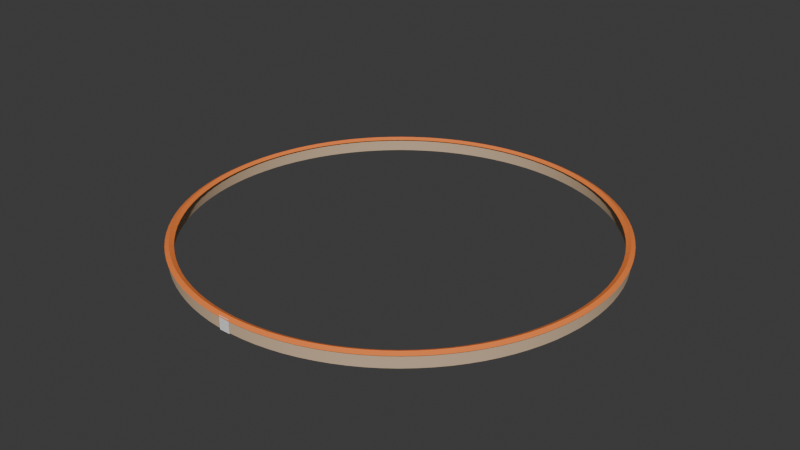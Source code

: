 # Source: gate.blend  (saved by Blender 4.1.24; exported with 4.5.12 LTS)
import bpy
from mathutils import Matrix  # noqa: F401  (used for matrix-valued properties, if any)

bpy.ops.wm.read_factory_settings(use_empty=True)
scene = bpy.context.scene
scene.name = 'Scene'

# ---- collections
col_x = bpy.data.collections.new('стена'); scene.collection.children.link(col_x)

# ---- materials (node trees are filled in below, after node groups)
mat_material_003 = bpy.data.materials.new('Material.003')
mat_material_003.use_transparent_shadow = False
mat_material_003.diffuse_color = (0.8006, 0.5721, 0.3897, 1.0)
mat_material_003.roughness = 0.5
mat_material_002 = bpy.data.materials.new('Material.002')
mat_material_002.use_transparent_shadow = False
mat_material_002.diffuse_color = (1.0, 0.3169, 0.1404, 1.0)
mat_material_002.roughness = 0.5

# ---- material node trees
mat_material_003.use_nodes = True; mat_material_003.node_tree.nodes.clear()
_N = mat_material_003.node_tree.nodes; _L = mat_material_003.node_tree.links
n0 = _N.new('ShaderNodeBsdfPrincipled'); n0.name = 'Principled BSDF'; n0.location = (10, 300)
n0.inputs[0].default_value = (0.6154, 0.4484, 0.2962, 1.0)
n0.inputs[2].default_value = 1.0
n1 = _N.new('ShaderNodeOutputMaterial'); n1.name = 'Material Output'; n1.location = (300, 300)
n2 = _N.new('ShaderNodeNormalMap'); n2.name = 'Normal Map'; n2.location = (-300, -300)
n2.label = 'Normal/Map'
n2.inputs[0].default_value = 0.0
_L.new(n0.outputs[0], n1.inputs[0])
_L.new(n2.outputs[0], n0.inputs[5])
n1.is_active_output = True
mat_material_002.use_nodes = True; mat_material_002.node_tree.nodes.clear()
_N = mat_material_002.node_tree.nodes; _L = mat_material_002.node_tree.links
n0 = _N.new('ShaderNodeBsdfPrincipled'); n0.name = 'Principled BSDF'; n0.location = (10, 300)
n0.inputs[0].default_value = (1.0, 0.245, 0.05, 1.0)
n1 = _N.new('ShaderNodeOutputMaterial'); n1.name = 'Material Output'; n1.location = (300, 300)
n2 = _N.new('ShaderNodeNormalMap'); n2.name = 'Normal Map'; n2.location = (-300, -300)
n2.label = 'Normal/Map'
n2.inputs[0].default_value = 0.0
_L.new(n0.outputs[0], n1.inputs[0])
_L.new(n2.outputs[0], n0.inputs[5])
n1.is_active_output = True

# ---- world
world_world = bpy.data.worlds.new('World'); scene.world = world_world
world_world.use_nodes = True; world_world.node_tree.nodes.clear()
_N = world_world.node_tree.nodes; _L = world_world.node_tree.links
n0 = _N.new('ShaderNodeOutputWorld'); n0.name = 'World Output'; n0.location = (300, 300)
n1 = _N.new('ShaderNodeBackground'); n1.name = 'Background'; n1.location = (10, 300)
n1.inputs[0].default_value = (0.05088, 0.05088, 0.05088, 1.0)
_L.new(n1.outputs[0], n0.inputs[0])
n0.is_active_output = True
world_world.color = (0.05088, 0.05088, 0.05088)
world_world.use_sun_shadow = False
world_world.sun_shadow_jitter_overblur = 0.0

# ---- meshes
me_x = bpy.data.meshes.new('Окружность')
me_x.from_pydata([(0.0, 15.74, 0.0), (-0.9883, 15.71, 0.0), (-1.973, 15.62, 0.0), (-2.949, 15.46, 0.0), (-3.914, 15.25, 0.0), (-4.864, 14.97, 0.0), (-5.794, 14.63, 0.0), (-6.702, 14.24, 0.0), (-7.583, 13.79, 0.0), (-8.434, 13.29, 0.0), (-9.252, 12.73, 0.0), (-10.03, 12.13, 0.0), (-10.77, 11.47, 0.0), (-11.47, 10.77, 0.0), (-12.13, 10.03, 0.0), (-12.73, 9.252, 0.0), (-13.29, 8.434, 0.0), (-13.79, 7.583, 0.0), (-14.24, 6.702, 0.0), (-14.63, 5.794, 0.0), (-14.97, 4.864, 0.0), (-15.25, 3.914, 0.0), (-15.46, 2.949, 0.0), (-15.62, 1.973, 0.0), (-15.71, 0.9883, 0.0), (-15.74, 0.0, 0.0), (-15.71, -0.9883, 0.0), (-15.62, -1.973, 0.0), (-15.46, -2.949, 0.0), (-15.25, -3.914, 0.0), (-14.97, -4.864, 0.0), (-14.63, -5.794, 0.0), (-14.24, -6.702, 0.0), (-13.79, -7.583, 0.0), (-13.29, -8.434, 0.0), (-12.73, -9.252, 0.0), (-12.13, -10.03, 0.0), (-11.47, -10.77, 0.0), (-10.77, -11.47, 0.0), (-10.03, -12.13, 0.0), (-9.252, -12.73, 0.0), (-8.434, -13.29, 0.0), (-7.583, -13.79, 0.0), (-6.702, -14.24, 0.0), (-5.794, -14.63, 0.0), (-4.864, -14.97, 0.0), (-3.914, -15.25, 0.0), (-2.949, -15.46, 0.0), (-1.973, -15.62, 0.0), (-0.9883, -15.71, 0.0), (0.0, -15.74, 0.0), (0.9883, -15.71, 0.0), (1.973, -15.62, 0.0), (2.949, -15.46, 0.0), (3.914, -15.25, 0.0), (4.864, -14.97, 0.0), (5.794, -14.63, 0.0), (6.702, -14.24, 0.0), (7.583, -13.79, 0.0), (8.434, -13.29, 0.0), (9.252, -12.73, 0.0), (10.03, -12.13, 0.0), (10.77, -11.47, 0.0), (11.47, -10.77, 0.0), (12.13, -10.03, 0.0), (12.73, -9.252, 0.0), (13.29, -8.434, 0.0), (13.79, -7.583, 0.0), (14.24, -6.702, 0.0), (14.63, -5.794, 0.0), (14.97, -4.864, 0.0), (15.25, -3.914, 0.0), (15.46, -2.949, 0.0), (15.62, -1.973, 0.0), (15.71, -0.9883, 0.0), (15.74, 0.0, 0.0), (15.71, 0.9883, 0.0), (15.62, 1.973, 0.0), (15.46, 2.949, 0.0), (15.25, 3.914, 0.0), (14.97, 4.864, 0.0), (14.63, 5.794, 0.0), (14.24, 6.702, 0.0), (13.79, 7.583, 0.0), (13.29, 8.434, 0.0), (12.73, 9.252, 0.0), (12.13, 10.03, 0.0), (11.47, 10.77, 0.0), (10.77, 11.47, 0.0), (10.03, 12.13, 0.0), (9.252, 12.73, 0.0), (8.434, 13.29, 0.0), (7.583, 13.79, 0.0), (6.702, 14.24, 0.0), (5.794, 14.63, 0.0), (4.864, 14.97, 0.0), (3.914, 15.25, 0.0), (2.949, 15.46, 0.0), (1.973, 15.62, 0.0), (0.9883, 15.71, 0.0), (-5.245e-10, 15.43, 0.0), (-0.9686, 15.39, 0.0), (-1.933, 15.3, 0.0), (-2.89, 15.15, 0.0), (-3.836, 14.94, 0.0), (-4.767, 14.67, 0.0), (-5.678, 14.34, 0.0), (-6.568, 13.96, 0.0), (-7.431, 13.52, 0.0), (-8.265, 13.02, 0.0), (-9.067, 12.48, 0.0), (-9.832, 11.89, 0.0), (-10.56, 11.24, 0.0), (-11.24, 10.56, 0.0), (-11.89, 9.832, 0.0), (-12.48, 9.067, 0.0), (-13.02, 8.265, 0.0), (-13.52, 7.431, 0.0), (-13.96, 6.568, 0.0), (-14.34, 5.678, 0.0), (-14.67, 4.767, 0.0), (-14.94, 3.836, 0.0), (-15.15, 2.89, 0.0), (-15.3, 1.933, 0.0), (-15.39, 0.9686, 0.0), (-15.43, 4.768e-09, 0.0), (-15.39, -0.9686, 0.0), (-15.3, -1.933, 0.0), (-15.15, -2.89, 0.0), (-14.94, -3.836, 0.0), (-14.67, -4.767, 0.0), (-14.34, -5.678, 0.0), (-13.96, -6.568, 0.0), (-13.52, -7.431, 0.0), (-13.02, -8.265, 0.0), (-12.48, -9.067, 0.0), (-11.89, -9.832, 0.0), (-11.24, -10.56, 0.0), (-10.56, -11.24, 0.0), (-9.832, -11.89, 0.0), (-9.067, -12.48, 0.0), (-8.265, -13.02, 0.0), (-7.431, -13.52, 0.0), (-6.568, -13.96, 0.0), (-5.678, -14.34, 0.0), (-4.767, -14.67, 0.0), (-3.836, -14.94, 0.0), (-2.89, -15.15, 0.0), (-1.933, -15.3, 0.0), (-0.9686, -15.39, 0.0), (-5.245e-10, -15.43, 0.0), (0.9686, -15.39, 0.0), (1.933, -15.3, 0.0), (2.89, -15.15, 0.0), (3.836, -14.94, 0.0), (4.767, -14.67, 0.0), (5.678, -14.34, 0.0), (6.568, -13.96, 0.0), (7.431, -13.52, 0.0), (8.265, -13.02, 0.0), (9.067, -12.48, 0.0), (9.832, -11.89, 0.0), (10.56, -11.24, 0.0), (11.24, -10.56, 0.0), (11.89, -9.832, 0.0), (12.48, -9.067, 0.0), (13.02, -8.265, 0.0), (13.52, -7.431, 0.0), (13.96, -6.568, 0.0), (14.34, -5.678, 0.0), (14.67, -4.767, 0.0), (14.94, -3.836, 0.0), (15.15, -2.89, 0.0), (15.3, -1.933, 0.0), (15.39, -0.9686, 0.0), (15.43, 4.768e-09, 0.0), (15.39, 0.9686, 0.0), (15.3, 1.933, 0.0), (15.15, 2.89, 0.0), (14.94, 3.836, 0.0), (14.67, 4.767, 0.0), (14.34, 5.678, 0.0), (13.96, 6.568, 0.0), (13.52, 7.431, 0.0), (13.02, 8.265, 0.0), (12.48, 9.067, 0.0), (11.89, 9.832, 0.0), (11.24, 10.56, 0.0), (10.56, 11.24, 0.0), (9.832, 11.89, 0.0), (9.067, 12.48, 0.0), (8.265, 13.02, 0.0), (7.431, 13.52, 0.0), (6.568, 13.96, 0.0), (5.678, 14.34, 0.0), (4.767, 14.67, 0.0), (3.836, 14.94, 0.0), (2.89, 15.15, 0.0), (1.933, 15.3, 0.0), (0.9686, 15.39, 0.0), (-0.9883, 15.71, 1.0), (0.0, 15.74, 1.0), (-1.973, 15.62, 1.0), (-2.949, 15.46, 1.0), (-3.914, 15.25, 1.0), (-4.864, 14.97, 1.0), (-5.794, 14.63, 1.0), (-6.702, 14.24, 1.0), (-7.583, 13.79, 1.0), (-8.434, 13.29, 1.0), (-9.252, 12.73, 1.0), (-10.03, 12.13, 1.0), (-10.77, 11.47, 1.0), (-11.47, 10.77, 1.0), (-12.13, 10.03, 1.0), (-12.73, 9.252, 1.0), (-13.29, 8.434, 1.0), (-13.79, 7.583, 1.0), (-14.24, 6.702, 1.0), (-14.63, 5.794, 1.0), (-14.97, 4.864, 1.0), (-15.25, 3.914, 1.0), (-15.46, 2.949, 1.0), (-15.62, 1.973, 1.0), (-15.71, 0.9883, 1.0), (-15.74, 0.0, 1.0), (-15.71, -0.9883, 1.0), (-15.62, -1.973, 1.0), (-15.46, -2.949, 1.0), (-15.25, -3.914, 1.0), (-14.97, -4.864, 1.0), (-14.63, -5.794, 1.0), (-14.24, -6.702, 1.0), (-13.79, -7.583, 1.0), (-13.29, -8.434, 1.0), (-12.73, -9.252, 1.0), (-12.13, -10.03, 1.0), (-11.47, -10.77, 1.0), (-10.77, -11.47, 1.0), (-10.03, -12.13, 1.0), (-9.252, -12.73, 1.0), (-8.434, -13.29, 1.0), (-7.583, -13.79, 1.0), (-6.702, -14.24, 1.0), (-5.794, -14.63, 1.0), (-4.864, -14.97, 1.0), (-3.914, -15.25, 1.0), (-2.949, -15.46, 1.0), (-1.973, -15.62, 1.0), (-0.9883, -15.71, 1.0), (0.0, -15.74, 1.0), (0.9883, -15.71, 1.0), (1.973, -15.62, 1.0), (2.949, -15.46, 1.0), (3.914, -15.25, 1.0), (4.864, -14.97, 1.0), (5.794, -14.63, 1.0), (6.702, -14.24, 1.0), (7.583, -13.79, 1.0), (8.434, -13.29, 1.0), (9.252, -12.73, 1.0), (10.03, -12.13, 1.0), (10.77, -11.47, 1.0), (11.47, -10.77, 1.0), (12.13, -10.03, 1.0), (12.73, -9.252, 1.0), (13.29, -8.434, 1.0), (13.79, -7.583, 1.0), (14.24, -6.702, 1.0), (14.63, -5.794, 1.0), (14.97, -4.864, 1.0), (15.25, -3.914, 1.0), (15.46, -2.949, 1.0), (15.62, -1.973, 1.0), (15.71, -0.9883, 1.0), (15.74, 0.0, 1.0), (15.71, 0.9883, 1.0), (15.62, 1.973, 1.0), (15.46, 2.949, 1.0), (15.25, 3.914, 1.0), (14.97, 4.864, 1.0), (14.63, 5.794, 1.0), (14.24, 6.702, 1.0), (13.79, 7.583, 1.0), (13.29, 8.434, 1.0), (12.73, 9.252, 1.0), (12.13, 10.03, 1.0), (11.47, 10.77, 1.0), (10.77, 11.47, 1.0), (10.03, 12.13, 1.0), (9.252, 12.73, 1.0), (8.434, 13.29, 1.0), (7.583, 13.79, 1.0), (6.702, 14.24, 1.0), (5.794, 14.63, 1.0), (4.864, 14.97, 1.0), (3.914, 15.25, 1.0), (2.949, 15.46, 1.0), (1.973, 15.62, 1.0), (0.9883, 15.71, 1.0), (-0.9686, 15.39, 1.0), (-5.245e-10, 15.43, 1.0), (-1.933, 15.3, 1.0), (-2.89, 15.15, 1.0), (-3.836, 14.94, 1.0), (-4.767, 14.67, 1.0), (-5.678, 14.34, 1.0), (-6.568, 13.96, 1.0), (-7.431, 13.52, 1.0), (-8.265, 13.02, 1.0), (-9.067, 12.48, 1.0), (-9.832, 11.89, 1.0), (-10.56, 11.24, 1.0), (-11.24, 10.56, 1.0), (-11.89, 9.832, 1.0), (-12.48, 9.067, 1.0), (-13.02, 8.265, 1.0), (-13.52, 7.431, 1.0), (-13.96, 6.568, 1.0), (-14.34, 5.678, 1.0), (-14.67, 4.767, 1.0), (-14.94, 3.836, 1.0), (-15.15, 2.89, 1.0), (-15.3, 1.933, 1.0), (-15.39, 0.9686, 1.0), (-15.43, 4.768e-09, 1.0), (-15.39, -0.9686, 1.0), (-15.3, -1.933, 1.0), (-15.15, -2.89, 1.0), (-14.94, -3.836, 1.0), (-14.67, -4.767, 1.0), (-14.34, -5.678, 1.0), (-13.96, -6.568, 1.0), (-13.52, -7.431, 1.0), (-13.02, -8.265, 1.0), (-12.48, -9.067, 1.0), (-11.89, -9.832, 1.0), (-11.24, -10.56, 1.0), (-10.56, -11.24, 1.0), (-9.832, -11.89, 1.0), (-9.067, -12.48, 1.0), (-8.265, -13.02, 1.0), (-7.431, -13.52, 1.0), (-6.568, -13.96, 1.0), (-5.678, -14.34, 1.0), (-4.767, -14.67, 1.0), (-3.836, -14.94, 1.0), (-2.89, -15.15, 1.0), (-1.933, -15.3, 1.0), (-0.9686, -15.39, 1.0), (-5.245e-10, -15.43, 1.0), (0.9686, -15.39, 1.0), (1.933, -15.3, 1.0), (2.89, -15.15, 1.0), (3.836, -14.94, 1.0), (4.767, -14.67, 1.0), (5.678, -14.34, 1.0), (6.568, -13.96, 1.0), (7.431, -13.52, 1.0), (8.265, -13.02, 1.0), (9.067, -12.48, 1.0), (9.832, -11.89, 1.0), (10.56, -11.24, 1.0), (11.24, -10.56, 1.0), (11.89, -9.832, 1.0), (12.48, -9.067, 1.0), (13.02, -8.265, 1.0), (13.52, -7.431, 1.0), (13.96, -6.568, 1.0), (14.34, -5.678, 1.0), (14.67, -4.767, 1.0), (14.94, -3.836, 1.0), (15.15, -2.89, 1.0), (15.3, -1.933, 1.0), (15.39, -0.9686, 1.0), (15.43, 4.768e-09, 1.0), (15.39, 0.9686, 1.0), (15.3, 1.933, 1.0), (15.15, 2.89, 1.0), (14.94, 3.836, 1.0), (14.67, 4.767, 1.0), (14.34, 5.678, 1.0), (13.96, 6.568, 1.0), (13.52, 7.431, 1.0), (13.02, 8.265, 1.0), (12.48, 9.067, 1.0), (11.89, 9.832, 1.0), (11.24, 10.56, 1.0), (10.56, 11.24, 1.0), (9.832, 11.89, 1.0), (9.067, 12.48, 1.0), (8.265, 13.02, 1.0), (7.431, 13.52, 1.0), (6.568, 13.96, 1.0), (5.678, 14.34, 1.0), (4.767, 14.67, 1.0), (3.836, 14.94, 1.0), (2.89, 15.15, 1.0), (1.933, 15.3, 1.0), (0.9686, 15.39, 1.0)], [], [(66, 166, 167, 67), (15, 115, 116, 16), (67, 167, 168, 68), (16, 116, 117, 17), (68, 168, 169, 69), (17, 117, 118, 18), (69, 169, 170, 70), (18, 118, 119, 19), (70, 170, 171, 71), (19, 119, 120, 20), (71, 171, 172, 72), (20, 120, 121, 21), (72, 172, 173, 73), (21, 121, 122, 22), (73, 173, 174, 74), (22, 122, 123, 23), (74, 174, 175, 75), (23, 123, 124, 24), (75, 175, 176, 76), (24, 124, 125, 25), (76, 176, 177, 77), (25, 125, 126, 26), (77, 177, 178, 78), (26, 126, 127, 27), (78, 178, 179, 79), (27, 127, 128, 28), (79, 179, 180, 80), (28, 128, 129, 29), (80, 180, 181, 81), (29, 129, 130, 30), (81, 181, 182, 82), (30, 130, 131, 31), (82, 182, 183, 83), (31, 131, 132, 32), (83, 183, 184, 84), (32, 132, 133, 33), (84, 184, 185, 85), (33, 133, 134, 34), (85, 185, 186, 86), (34, 134, 135, 35), (86, 186, 187, 87), (35, 135, 136, 36), (87, 187, 188, 88), (36, 136, 137, 37), (88, 188, 189, 89), (37, 137, 138, 38), (89, 189, 190, 90), (38, 138, 139, 39), (90, 190, 191, 91), (39, 139, 140, 40), (91, 191, 192, 92), (40, 140, 141, 41), (92, 192, 193, 93), (41, 141, 142, 42), (93, 193, 194, 94), (42, 142, 143, 43), (94, 194, 195, 95), (43, 143, 144, 44), (95, 195, 196, 96), (44, 144, 145, 45), (96, 196, 197, 97), (45, 145, 146, 46), (97, 197, 198, 98), (46, 146, 147, 47), (98, 198, 199, 99), (47, 147, 148, 48), (99, 199, 100, 0), (48, 148, 149, 49), (49, 149, 150, 50), (50, 150, 151, 51), (51, 151, 152, 52), (0, 100, 101, 1), (52, 152, 153, 53), (1, 101, 102, 2), (53, 153, 154, 54), (2, 102, 103, 3), (54, 154, 155, 55), (3, 103, 104, 4), (55, 155, 156, 56), (4, 104, 105, 5), (56, 156, 157, 57), (5, 105, 106, 6), (57, 157, 158, 58), (6, 106, 107, 7), (58, 158, 159, 59), (7, 107, 108, 8), (59, 159, 160, 60), (8, 108, 109, 9), (60, 160, 161, 61), (9, 109, 110, 10), (61, 161, 162, 62), (10, 110, 111, 11), (62, 162, 163, 63), (11, 111, 112, 12), (63, 163, 164, 64), (12, 112, 113, 13), (64, 164, 165, 65), (13, 113, 114, 14), (65, 165, 166, 66), (14, 114, 115, 15), (266, 267, 367, 366), (215, 216, 316, 315), (267, 268, 368, 367), (216, 217, 317, 316), (268, 269, 369, 368), (217, 218, 318, 317), (269, 270, 370, 369), (218, 219, 319, 318), (270, 271, 371, 370), (219, 220, 320, 319), (271, 272, 372, 371), (220, 221, 321, 320), (272, 273, 373, 372), (221, 222, 322, 321), (273, 274, 374, 373), (222, 223, 323, 322), (274, 275, 375, 374), (223, 224, 324, 323), (275, 276, 376, 375), (224, 225, 325, 324), (276, 277, 377, 376), (225, 226, 326, 325), (277, 278, 378, 377), (226, 227, 327, 326), (278, 279, 379, 378), (227, 228, 328, 327), (279, 280, 380, 379), (228, 229, 329, 328), (280, 281, 381, 380), (229, 230, 330, 329), (281, 282, 382, 381), (230, 231, 331, 330), (282, 283, 383, 382), (231, 232, 332, 331), (283, 284, 384, 383), (232, 233, 333, 332), (284, 285, 385, 384), (233, 234, 334, 333), (285, 286, 386, 385), (234, 235, 335, 334), (286, 287, 387, 386), (235, 236, 336, 335), (287, 288, 388, 387), (236, 237, 337, 336), (288, 289, 389, 388), (237, 238, 338, 337), (289, 290, 390, 389), (238, 239, 339, 338), (290, 291, 391, 390), (239, 240, 340, 339), (291, 292, 392, 391), (240, 241, 341, 340), (292, 293, 393, 392), (241, 242, 342, 341), (293, 294, 394, 393), (242, 243, 343, 342), (294, 295, 395, 394), (243, 244, 344, 343), (295, 296, 396, 395), (244, 245, 345, 344), (296, 297, 397, 396), (245, 246, 346, 345), (297, 298, 398, 397), (246, 247, 347, 346), (298, 299, 399, 398), (247, 248, 348, 347), (299, 201, 301, 399), (248, 249, 349, 348), (249, 250, 350, 349), (250, 251, 351, 350), (251, 252, 352, 351), (201, 200, 300, 301), (252, 253, 353, 352), (200, 202, 302, 300), (253, 254, 354, 353), (202, 203, 303, 302), (254, 255, 355, 354), (203, 204, 304, 303), (255, 256, 356, 355), (204, 205, 305, 304), (256, 257, 357, 356), (205, 206, 306, 305), (257, 258, 358, 357), (206, 207, 307, 306), (258, 259, 359, 358), (207, 208, 308, 307), (259, 260, 360, 359), (208, 209, 309, 308), (260, 261, 361, 360), (209, 210, 310, 309), (261, 262, 362, 361), (210, 211, 311, 310), (262, 263, 363, 362), (211, 212, 312, 311), (263, 264, 364, 363), (212, 213, 313, 312), (264, 265, 365, 364), (213, 214, 314, 313), (265, 266, 366, 365), (214, 215, 315, 314), (101, 100, 301, 300), (102, 101, 300, 302), (103, 102, 302, 303), (104, 103, 303, 304), (105, 104, 304, 305), (0, 1, 200, 201), (106, 105, 305, 306), (1, 2, 202, 200), (107, 106, 306, 307), (2, 3, 203, 202), (108, 107, 307, 308), (3, 4, 204, 203), (109, 108, 308, 309), (4, 5, 205, 204), (110, 109, 309, 310), (5, 6, 206, 205), (111, 110, 310, 311), (6, 7, 207, 206), (112, 111, 311, 312), (7, 8, 208, 207), (113, 112, 312, 313), (8, 9, 209, 208), (114, 113, 313, 314), (9, 10, 210, 209), (115, 114, 314, 315), (10, 11, 211, 210), (116, 115, 315, 316), (11, 12, 212, 211), (117, 116, 316, 317), (12, 13, 213, 212), (118, 117, 317, 318), (13, 14, 214, 213), (119, 118, 318, 319), (14, 15, 215, 214), (120, 119, 319, 320), (15, 16, 216, 215), (121, 120, 320, 321), (16, 17, 217, 216), (122, 121, 321, 322), (17, 18, 218, 217), (123, 122, 322, 323), (18, 19, 219, 218), (124, 123, 323, 324), (19, 20, 220, 219), (125, 124, 324, 325), (20, 21, 221, 220), (126, 125, 325, 326), (21, 22, 222, 221), (127, 126, 326, 327), (22, 23, 223, 222), (128, 127, 327, 328), (23, 24, 224, 223), (129, 128, 328, 329), (24, 25, 225, 224), (130, 129, 329, 330), (25, 26, 226, 225), (131, 130, 330, 331), (26, 27, 227, 226), (132, 131, 331, 332), (27, 28, 228, 227), (133, 132, 332, 333), (28, 29, 229, 228), (134, 133, 333, 334), (29, 30, 230, 229), (135, 134, 334, 335), (30, 31, 231, 230), (136, 135, 335, 336), (31, 32, 232, 231), (137, 136, 336, 337), (32, 33, 233, 232), (138, 137, 337, 338), (33, 34, 234, 233), (139, 138, 338, 339), (34, 35, 235, 234), (140, 139, 339, 340), (35, 36, 236, 235), (141, 140, 340, 341), (36, 37, 237, 236), (142, 141, 341, 342), (37, 38, 238, 237), (143, 142, 342, 343), (38, 39, 239, 238), (144, 143, 343, 344), (39, 40, 240, 239), (145, 144, 344, 345), (40, 41, 241, 240), (146, 145, 345, 346), (41, 42, 242, 241), (147, 146, 346, 347), (42, 43, 243, 242), (148, 147, 347, 348), (43, 44, 244, 243), (149, 148, 348, 349), (44, 45, 245, 244), (150, 149, 349, 350), (45, 46, 246, 245), (151, 150, 350, 351), (46, 47, 247, 246), (152, 151, 351, 352), (47, 48, 248, 247), (153, 152, 352, 353), (48, 49, 249, 248), (154, 153, 353, 354), (49, 50, 250, 249), (155, 154, 354, 355), (50, 51, 251, 250), (156, 155, 355, 356), (51, 52, 252, 251), (157, 156, 356, 357), (52, 53, 253, 252), (158, 157, 357, 358), (53, 54, 254, 253), (159, 158, 358, 359), (54, 55, 255, 254), (160, 159, 359, 360), (55, 56, 256, 255), (161, 160, 360, 361), (56, 57, 257, 256), (162, 161, 361, 362), (57, 58, 258, 257), (163, 162, 362, 363), (58, 59, 259, 258), (164, 163, 363, 364), (59, 60, 260, 259), (165, 164, 364, 365), (60, 61, 261, 260), (166, 165, 365, 366), (61, 62, 262, 261), (167, 166, 366, 367), (62, 63, 263, 262), (168, 167, 367, 368), (63, 64, 264, 263), (169, 168, 368, 369), (64, 65, 265, 264), (170, 169, 369, 370), (65, 66, 266, 265), (171, 170, 370, 371), (66, 67, 267, 266), (172, 171, 371, 372), (67, 68, 268, 267), (173, 172, 372, 373), (68, 69, 269, 268), (174, 173, 373, 374), (69, 70, 270, 269), (175, 174, 374, 375), (70, 71, 271, 270), (176, 175, 375, 376), (71, 72, 272, 271), (177, 176, 376, 377), (72, 73, 273, 272), (178, 177, 377, 378), (73, 74, 274, 273), (179, 178, 378, 379), (74, 75, 275, 274), (180, 179, 379, 380), (75, 76, 276, 275), (181, 180, 380, 381), (76, 77, 277, 276), (182, 181, 381, 382), (77, 78, 278, 277), (183, 182, 382, 383), (78, 79, 279, 278), (184, 183, 383, 384), (79, 80, 280, 279), (185, 184, 384, 385), (80, 81, 281, 280), (186, 185, 385, 386), (81, 82, 282, 281), (187, 186, 386, 387), (82, 83, 283, 282), (188, 187, 387, 388), (83, 84, 284, 283), (189, 188, 388, 389), (84, 85, 285, 284), (190, 189, 389, 390), (85, 86, 286, 285), (191, 190, 390, 391), (86, 87, 287, 286), (192, 191, 391, 392), (87, 88, 288, 287), (193, 192, 392, 393), (88, 89, 289, 288), (194, 193, 393, 394), (89, 90, 290, 289), (195, 194, 394, 395), (90, 91, 291, 290), (196, 195, 395, 396), (91, 92, 292, 291), (197, 196, 396, 397), (92, 93, 293, 292), (198, 197, 397, 398), (93, 94, 294, 293), (199, 198, 398, 399), (94, 95, 295, 294), (100, 199, 399, 301), (95, 96, 296, 295), (96, 97, 297, 296), (97, 98, 298, 297), (98, 99, 299, 298), (99, 0, 201, 299)])
me_x.polygons.foreach_set('use_smooth', [True] * 400)
_k = set([(0, 1), (0, 99), (1, 2), (2, 3), (3, 4), (4, 5), (5, 6), (6, 7), (7, 8), (8, 9), (9, 10), (10, 11), (11, 12), (12, 13), (13, 14), (14, 15), (15, 16), (16, 17), (17, 18), (18, 19), (19, 20), (20, 21), (21, 22), (22, 23), (23, 24), (24, 25), (25, 26), (26, 27), (27, 28), (28, 29), (29, 30), (30, 31), (31, 32), (32, 33), (33, 34), (34, 35), (35, 36), (36, 37), (37, 38), (38, 39), (39, 40), (40, 41), (41, 42), (42, 43), (43, 44), (44, 45), (45, 46), (46, 47), (47, 48), (48, 49), (49, 50), (50, 51), (51, 52), (52, 53), (53, 54), (54, 55), (55, 56), (56, 57), (57, 58), (58, 59), (59, 60), (60, 61), (61, 62), (62, 63), (63, 64), (64, 65), (65, 66), (66, 67), (67, 68), (68, 69), (69, 70), (70, 71), (71, 72), (72, 73), (73, 74), (74, 75), (75, 76), (76, 77), (77, 78), (78, 79), (79, 80), (80, 81), (81, 82), (82, 83), (83, 84), (84, 85), (85, 86), (86, 87), (87, 88), (88, 89), (89, 90), (90, 91), (91, 92), (92, 93), (93, 94), (94, 95), (95, 96), (96, 97), (97, 98), (98, 99), (100, 101), (100, 199), (101, 102), (102, 103), (103, 104), (104, 105), (105, 106), (106, 107), (107, 108), (108, 109), (109, 110), (110, 111), (111, 112), (112, 113), (113, 114), (114, 115), (115, 116), (116, 117), (117, 118), (118, 119), (119, 120), (120, 121), (121, 122), (122, 123), (123, 124), (124, 125), (125, 126), (126, 127), (127, 128), (128, 129), (129, 130), (130, 131), (131, 132), (132, 133), (133, 134), (134, 135), (135, 136), (136, 137), (137, 138), (138, 139), (139, 140), (140, 141), (141, 142), (142, 143), (143, 144), (144, 145), (145, 146), (146, 147), (147, 148), (148, 149), (149, 150), (150, 151), (151, 152), (152, 153), (153, 154), (154, 155), (155, 156), (156, 157), (157, 158), (158, 159), (159, 160), (160, 161), (161, 162), (162, 163), (163, 164), (164, 165), (165, 166), (166, 167), (167, 168), (168, 169), (169, 170), (170, 171), (171, 172), (172, 173), (173, 174), (174, 175), (175, 176), (176, 177), (177, 178), (178, 179), (179, 180), (180, 181), (181, 182), (182, 183), (183, 184), (184, 185), (185, 186), (186, 187), (187, 188), (188, 189), (189, 190), (190, 191), (191, 192), (192, 193), (193, 194), (194, 195), (195, 196), (196, 197), (197, 198), (198, 199), (200, 201), (200, 202), (201, 299), (202, 203), (203, 204), (204, 205), (205, 206), (206, 207), (207, 208), (208, 209), (209, 210), (210, 211), (211, 212), (212, 213), (213, 214), (214, 215), (215, 216), (216, 217), (217, 218), (218, 219), (219, 220), (220, 221), (221, 222), (222, 223), (223, 224), (224, 225), (225, 226), (226, 227), (227, 228), (228, 229), (229, 230), (230, 231), (231, 232), (232, 233), (233, 234), (234, 235), (235, 236), (236, 237), (237, 238), (238, 239), (239, 240), (240, 241), (241, 242), (242, 243), (243, 244), (244, 245), (245, 246), (246, 247), (247, 248), (248, 249), (249, 250), (250, 251), (251, 252), (252, 253), (253, 254), (254, 255), (255, 256), (256, 257), (257, 258), (258, 259), (259, 260), (260, 261), (261, 262), (262, 263), (263, 264), (264, 265), (265, 266), (266, 267), (267, 268), (268, 269), (269, 270), (270, 271), (271, 272), (272, 273), (273, 274), (274, 275), (275, 276), (276, 277), (277, 278), (278, 279), (279, 280), (280, 281), (281, 282), (282, 283), (283, 284), (284, 285), (285, 286), (286, 287), (287, 288), (288, 289), (289, 290), (290, 291), (291, 292), (292, 293), (293, 294), (294, 295), (295, 296), (296, 297), (297, 298), (298, 299), (300, 301), (300, 302), (301, 399), (302, 303), (303, 304), (304, 305), (305, 306), (306, 307), (307, 308), (308, 309), (309, 310), (310, 311), (311, 312), (312, 313), (313, 314), (314, 315), (315, 316), (316, 317), (317, 318), (318, 319), (319, 320), (320, 321), (321, 322), (322, 323), (323, 324), (324, 325), (325, 326), (326, 327), (327, 328), (328, 329), (329, 330), (330, 331), (331, 332), (332, 333), (333, 334), (334, 335), (335, 336), (336, 337), (337, 338), (338, 339), (339, 340), (340, 341), (341, 342), (342, 343), (343, 344), (344, 345), (345, 346), (346, 347), (347, 348), (348, 349), (349, 350), (350, 351), (351, 352), (352, 353), (353, 354), (354, 355), (355, 356), (356, 357), (357, 358), (358, 359), (359, 360), (360, 361), (361, 362), (362, 363), (363, 364), (364, 365), (365, 366), (366, 367), (367, 368), (368, 369), (369, 370), (370, 371), (371, 372), (372, 373), (373, 374), (374, 375), (375, 376), (376, 377), (377, 378), (378, 379), (379, 380), (380, 381), (381, 382), (382, 383), (383, 384), (384, 385), (385, 386), (386, 387), (387, 388), (388, 389), (389, 390), (390, 391), (391, 392), (392, 393), (393, 394), (394, 395), (395, 396), (396, 397), (397, 398), (398, 399)])
me_x.attributes.new('sharp_edge', 'BOOLEAN', 'EDGE').data.foreach_set('value', [ (min(e.vertices), max(e.vertices)) in _k for e in me_x.edges])
_uv = me_x.uv_layers.new(name='UVКарта')
_uv.uv.foreach_set('vector', [0.0, 0.0, 0.0, 0.0, 0.0, 0.0, 0.0, 0.0, 0.0, 0.0, 0.0, 0.0, 0.0, 0.0, 0.0, 0.0, 0.0, 0.0, 0.0, 0.0, 0.0, 0.0, 0.0, 0.0, 0.0, 0.0, 0.0, 0.0, 0.0, 0.0, 0.0, 0.0, 0.0, 0.0, 0.0, 0.0, 0.0, 0.0, 0.0, 0.0, 0.0, 0.0, 0.0, 0.0, 0.0, 0.0, 0.0, 0.0, 0.0, 0.0, 0.0, 0.0, 0.0, 0.0, 0.0, 0.0, 0.0, 0.0, 0.0, 0.0, 0.0, 0.0, 0.0, 0.0, 0.0, 0.0, 0.0, 0.0, 0.0, 0.0, 0.0, 0.0, 0.0, 0.0, 0.0, 0.0, 0.0, 0.0, 0.0, 0.0, 0.0, 0.0, 0.0, 0.0, 0.0, 0.0, 0.0, 0.0, 0.0, 0.0, 0.0, 0.0, 0.0, 0.0, 0.0, 0.0, 0.0, 0.0, 0.0, 0.0, 0.0, 0.0, 0.0, 0.0, 0.0, 0.0, 0.0, 0.0, 0.0, 0.0, 0.0, 0.0, 0.0, 0.0, 0.0, 0.0, 0.0, 0.0, 0.0, 0.0, 0.0, 0.0, 0.0, 0.0, 0.0, 0.0, 0.0, 0.0, 0.0, 0.0, 0.0, 0.0, 0.0, 0.0, 0.0, 0.0, 0.0, 0.0, 0.0, 0.0, 0.0, 0.0, 0.0, 0.0, 0.0, 0.0, 0.0, 0.0, 0.0, 0.0, 0.0, 0.0, 0.0, 0.0, 0.0, 0.0, 0.0, 0.0, 0.0, 0.0, 0.0, 0.0, 0.0, 0.0, 0.0, 0.0, 0.0, 0.0, 0.0, 0.0, 0.0, 0.0, 0.0, 0.0, 0.0, 0.0, 0.0, 0.0, 0.0, 0.0, 0.0, 0.0, 0.0, 0.0, 0.0, 0.0, 0.0, 0.0, 0.0, 0.0, 0.0, 0.0, 0.0, 0.0, 0.0, 0.0, 0.0, 0.0, 0.0, 0.0, 0.0, 0.0, 0.0, 0.0, 0.0, 0.0, 0.0, 0.0, 0.0, 0.0, 0.0, 0.0, 0.0, 0.0, 0.0, 0.0, 0.0, 0.0, 0.0, 0.0, 0.0, 0.0, 0.0, 0.0, 0.0, 0.0, 0.0, 0.0, 0.0, 0.0, 0.0, 0.0, 0.0, 0.0, 0.0, 0.0, 0.0, 0.0, 0.0, 0.0, 0.0, 0.0, 0.0, 0.0, 0.0, 0.0, 0.0, 0.0, 0.0, 0.0, 0.0, 0.0, 0.0, 0.0, 0.0, 0.0, 0.0, 0.0, 0.0, 0.0, 0.0, 0.0, 0.0, 0.0, 0.0, 0.0, 0.0, 0.0, 0.0, 0.0, 0.0, 0.0, 0.0, 0.0, 0.0, 0.0, 0.0, 0.0, 0.0, 0.0, 0.0, 0.0, 0.0, 0.0, 0.0, 0.0, 0.0, 0.0, 0.0, 0.0, 0.0, 0.0, 0.0, 0.0, 0.0, 0.0, 0.0, 0.0, 0.0, 0.0, 0.0, 0.0, 0.0, 0.0, 0.0, 0.0, 0.0, 0.0, 0.0, 0.0, 0.0, 0.0, 0.0, 0.0, 0.0, 0.0, 0.0, 0.0, 0.0, 0.0, 0.0, 0.0, 0.0, 0.0, 0.0, 0.0, 0.0, 0.0, 0.0, 0.0, 0.0, 0.0, 0.0, 0.0, 0.0, 0.0, 0.0, 0.0, 0.0, 0.0, 0.0, 0.0, 0.0, 0.0, 0.0, 0.0, 0.0, 0.0, 0.0, 0.0, 0.0, 0.0, 0.0, 0.0, 0.0, 0.0, 0.0, 0.0, 0.0, 0.0, 0.0, 0.0, 0.0, 0.0, 0.0, 0.0, 0.0, 0.0, 0.0, 0.0, 0.0, 0.0, 0.0, 0.0, 0.0, 0.0, 0.0, 0.0, 0.0, 0.0, 0.0, 0.0, 0.0, 0.0, 0.0, 0.0, 0.0, 0.0, 0.0, 0.0, 0.0, 0.0, 0.0, 0.0, 0.0, 0.0, 0.0, 0.0, 0.0, 0.0, 0.0, 0.0, 0.0, 0.0, 0.0, 0.0, 0.0, 0.0, 0.0, 0.0, 0.0, 0.0, 0.0, 0.0, 0.0, 0.0, 0.0, 0.0, 0.0, 0.0, 0.0, 0.0, 0.0, 0.0, 0.0, 0.0, 0.0, 0.0, 0.0, 0.0, 0.0, 0.0, 0.0, 0.0, 0.0, 0.0, 0.0, 0.0, 0.0, 0.0, 0.0, 0.0, 0.0, 0.0, 0.0, 0.0, 0.0, 0.0, 0.0, 0.0, 0.0, 0.0, 0.0, 0.0, 0.0, 0.0, 0.0, 0.0, 0.0, 0.0, 0.0, 0.0, 0.0, 0.0, 0.0, 0.0, 0.0, 0.0, 0.0, 0.0, 0.0, 0.0, 0.0, 0.0, 0.0, 0.0, 0.0, 0.0, 0.0, 0.0, 0.0, 0.0, 0.0, 0.0, 0.0, 0.0, 0.0, 0.0, 0.0, 0.0, 0.0, 0.0, 0.0, 0.0, 0.0, 0.0, 0.0, 0.0, 0.0, 0.0, 0.0, 0.0, 0.0, 0.0, 0.0, 0.0, 0.0, 0.0, 0.0, 0.0, 0.0, 0.0, 0.0, 0.0, 0.0, 0.0, 0.0, 0.0, 0.0, 0.0, 0.0, 0.0, 0.0, 0.0, 0.0, 0.0, 0.0, 0.0, 0.0, 0.0, 0.0, 0.0, 0.0, 0.0, 0.0, 0.0, 0.0, 0.0, 0.0, 0.0, 0.0, 0.0, 0.0, 0.0, 0.0, 0.0, 0.0, 0.0, 0.0, 0.0, 0.0, 0.0, 0.0, 0.0, 0.0, 0.0, 0.0, 0.0, 0.0, 0.0, 0.0, 0.0, 0.0, 0.0, 0.0, 0.0, 0.0, 0.0, 0.0, 0.0, 0.0, 0.0, 0.0, 0.0, 0.0, 0.0, 0.0, 0.0, 0.0, 0.0, 0.0, 0.0, 0.0, 0.0, 0.0, 0.0, 0.0, 0.0, 0.0, 0.0, 0.0, 0.0, 0.0, 0.0, 0.0, 0.0, 0.0, 0.0, 0.0, 0.0, 0.0, 0.0, 0.0, 0.0, 0.0, 0.0, 0.0, 0.0, 0.0, 0.0, 0.0, 0.0, 0.0, 0.0, 0.0, 0.0, 0.0, 0.0, 0.0, 0.0, 0.0, 0.0, 0.0, 0.0, 0.0, 0.0, 0.0, 0.0, 0.0, 0.0, 0.0, 0.0, 0.0, 0.0, 0.0, 0.0, 0.0, 0.0, 0.0, 0.0, 0.0, 0.0, 0.0, 0.0, 0.0, 0.0, 0.0, 0.0, 0.0, 0.0, 0.0, 0.0, 0.0, 0.0, 0.0, 0.0, 0.0, 0.0, 0.0, 0.0, 0.0, 0.0, 0.0, 0.0, 0.0, 0.0, 0.0, 0.0, 0.0, 0.0, 0.0, 0.0, 0.0, 0.0, 0.0, 0.0, 0.0, 0.0, 0.0, 0.0, 0.0, 0.0, 0.0, 0.0, 0.0, 0.0, 0.0, 0.0, 0.0, 0.0, 0.0, 0.0, 0.0, 0.0, 0.0, 0.0, 0.0, 0.0, 0.0, 0.0, 0.0, 0.0, 0.0, 0.0, 0.0, 0.0, 0.0, 0.0, 0.0, 0.0, 0.0, 0.0, 0.0, 0.0, 0.0, 0.0, 0.0, 0.0, 0.0, 0.0, 0.0, 0.0, 0.0, 0.0, 0.0, 0.0, 0.0, 0.0, 0.0, 0.0, 0.0, 0.0, 0.0, 0.0, 0.0, 0.0, 0.0, 0.0, 0.0, 0.0, 0.0, 0.0, 0.0, 0.0, 0.0, 0.0, 0.0, 0.0, 0.0, 0.0, 0.0, 0.0, 0.0, 0.0, 0.0, 0.0, 0.0, 0.0, 0.0, 0.0, 0.0, 0.0, 0.0, 0.0, 0.0, 0.0, 0.0, 0.0, 0.0, 0.0, 0.0, 0.0, 0.0, 0.0, 0.0, 0.0, 0.0, 0.0, 0.0, 0.0, 0.0, 0.0, 0.0, 0.0, 0.0, 0.0, 0.0, 0.0, 0.0, 0.0, 0.0, 0.0, 0.0, 0.0, 0.0, 0.0, 0.0, 0.0, 0.0, 0.0, 0.0, 0.0, 0.0, 0.0, 0.0, 0.0, 0.0, 0.0, 0.0, 0.0, 0.0, 0.0, 0.0, 0.0, 0.0, 0.0, 0.0, 0.0, 0.0, 0.0, 0.0, 0.0, 0.0, 0.0, 0.0, 0.0, 0.0, 0.0, 0.0, 0.0, 0.0, 0.0, 0.0, 0.0, 0.0, 0.0, 0.0, 0.0, 0.0, 0.0, 0.0, 0.0, 0.0, 0.0, 0.0, 0.0, 0.0, 0.0, 0.0, 0.0, 0.0, 0.0, 0.0, 0.0, 0.0, 0.0, 0.0, 0.0, 0.0, 0.0, 0.0, 0.0, 0.0, 0.0, 0.0, 0.0, 0.0, 0.0, 0.0, 0.0, 0.0, 0.0, 0.0, 0.0, 0.0, 0.0, 0.0, 0.0, 0.0, 0.0, 0.0, 0.0, 0.0, 0.0, 0.0, 0.0, 0.0, 0.0, 0.0, 0.0, 0.0, 0.0, 0.0, 0.0, 0.0, 0.0, 0.0, 0.0, 0.0, 0.0, 0.0, 0.0, 0.0, 0.0, 0.0, 0.0, 0.0, 0.0, 0.0, 0.0, 0.0, 0.0, 0.0, 0.0, 0.0, 0.0, 0.0, 0.0, 0.0, 0.0, 0.0, 0.0, 0.0, 0.0, 0.0, 0.0, 0.0, 0.0, 0.0, 0.0, 0.0, 0.0, 0.0, 0.0, 0.0, 0.0, 0.0, 0.0, 0.0, 0.0, 0.0, 0.0, 0.0, 0.0, 0.0, 0.0, 0.0, 0.0, 0.0, 0.0, 0.0, 0.0, 0.0, 0.0, 0.0, 0.0, 0.0, 0.0, 0.0, 0.0, 0.0, 0.0, 0.0, 0.0, 0.0, 0.0, 0.0, 0.0, 0.0, 0.0, 0.0, 0.0, 0.0, 0.0, 0.0, 0.0, 0.0, 0.0, 0.0, 0.0, 0.0, 0.0, 0.0, 0.0, 0.0, 0.0, 0.0, 0.0, 0.0, 0.0, 0.0, 0.0, 0.0, 0.0, 0.0, 0.0, 0.0, 0.0, 0.0, 0.0, 0.0, 0.0, 0.0, 0.0, 0.0, 0.0, 0.0, 0.0, 0.0, 0.0, 0.0, 0.0, 0.0, 0.0, 0.0, 0.0, 0.0, 0.0, 0.0, 0.0, 0.0, 0.0, 0.0, 0.0, 0.0, 0.0, 0.0, 0.0, 0.0, 0.0, 0.0, 0.0, 0.0, 0.0, 0.0, 0.0, 0.0, 0.0, 0.0, 0.0, 0.0, 0.0, 0.0, 0.0, 0.0, 0.0, 0.0, 0.0, 0.0, 0.0, 0.0, 0.0, 0.0, 0.0, 0.0, 0.0, 0.0, 0.0, 0.0, 0.0, 0.0, 0.0, 0.0, 0.0, 0.0, 0.0, 0.0, 0.0, 0.0, 0.0, 0.0, 0.0, 0.0, 0.0, 0.0, 0.0, 0.0, 0.0, 0.0, 0.0, 0.0, 0.0, 0.0, 0.0, 0.0, 0.0, 0.0, 0.0, 0.0, 0.0, 0.0, 0.0, 0.0, 0.0, 0.0, 0.0, 0.0, 0.0, 0.0, 0.0, 0.0, 0.0, 0.0, 0.0, 0.0, 0.0, 0.0, 0.0, 0.0, 0.0, 0.0, 0.0, 0.0, 0.0, 0.0, 0.0, 0.0, 0.0, 0.0, 0.0, 0.0, 0.0, 0.0, 0.0, 0.0, 0.0, 0.0, 0.0, 0.0, 0.0, 0.0, 0.0, 0.0, 0.0, 0.0, 0.0, 0.0, 0.0, 0.0, 0.0, 0.0, 0.0, 0.0, 0.0, 0.0, 0.0, 0.0, 0.0, 0.0, 0.0, 0.0, 0.0, 0.0, 0.0, 0.0, 0.0, 0.0, 0.0, 0.0, 0.0, 0.0, 0.0, 0.0, 0.0, 0.0, 0.0, 0.0, 0.0, 0.0, 0.0, 0.0, 0.0, 0.0, 0.0, 0.0, 0.0, 0.0, 0.0, 0.0, 0.0, 0.0, 0.0, 0.0, 0.0, 0.0, 0.0, 0.0, 0.0, 0.0, 0.0, 0.0, 0.0, 0.0, 0.0, 0.0, 0.0, 0.0, 0.0, 0.0, 0.0, 0.0, 0.0, 0.0, 0.0, 0.0, 0.0, 0.0, 0.0, 0.0, 0.0, 0.0, 0.0, 0.0, 0.0, 0.0, 0.0, 0.0, 0.0, 0.0, 0.0, 0.0, 0.0, 0.0, 0.0, 0.0, 0.0, 0.0, 0.0, 0.0, 0.0, 0.0, 0.0, 0.0, 0.0, 0.0, 0.0, 0.0, 0.0, 0.0, 0.0, 0.0, 0.0, 0.0, 0.0, 0.0, 0.0, 0.0, 0.0, 0.0, 0.0, 0.0, 0.0, 0.0, 0.0, 0.0, 0.0, 0.0, 0.0, 0.0, 0.0, 0.0, 0.0, 0.0, 0.0, 0.0, 0.0, 0.0, 0.0, 0.0, 0.0, 0.0, 0.0, 0.0, 0.0, 0.0, 0.0, 0.0, 0.0, 0.0, 0.0, 0.0, 0.0, 0.0, 0.0, 0.0, 0.0, 0.0, 0.0, 0.0, 0.0, 0.0, 0.0, 0.0, 0.0, 0.0, 0.0, 0.0, 0.0, 0.0, 0.0, 0.0, 0.0, 0.0, 0.0, 0.0, 0.0, 0.0, 0.0, 0.0, 0.0, 0.0, 0.0, 0.0, 0.0, 0.0, 0.0, 0.0, 0.0, 0.0, 0.0, 0.0, 0.0, 0.0, 0.0, 0.0, 0.0, 0.0, 0.0, 0.0, 0.0, 0.0, 0.0, 0.0, 0.0, 0.0, 0.0, 0.0, 0.0, 0.0, 0.0, 0.0, 0.0, 0.0, 0.0, 0.0, 0.0, 0.0, 0.0, 0.0, 0.0, 0.0, 0.0, 0.0, 0.0, 0.0, 0.0, 0.0, 0.0, 0.0, 0.0, 0.0, 0.0, 0.0, 0.0, 0.0, 0.0, 0.0, 0.0, 0.0, 0.0, 0.0, 0.0, 0.0, 0.0, 0.0, 0.0, 0.0, 0.0, 0.0, 0.0, 0.0, 0.0, 0.0, 0.0, 0.0, 0.0, 0.0, 0.0, 0.0, 0.0, 0.0, 0.0, 0.0, 0.0, 0.0, 0.0, 0.0, 0.0, 0.0, 0.0, 0.0, 0.0, 0.0, 0.0, 0.0, 0.0, 0.0, 0.0, 0.0, 0.0, 0.0, 0.0, 0.0, 0.0, 0.0, 0.0, 0.0, 0.0, 0.0, 0.0, 0.0, 0.0, 0.0, 0.0, 0.0, 0.0, 0.0, 0.0, 0.0, 0.0, 0.0, 0.0, 0.0, 0.0, 0.0, 0.0, 0.0, 0.0, 0.0, 0.0, 0.0, 0.0, 0.0, 0.0, 0.0, 0.0, 0.0, 0.0, 0.0, 0.0, 0.0, 0.0, 0.0, 0.0, 0.0, 0.0, 0.0, 0.0, 0.0, 0.0, 0.0, 0.0, 0.0, 0.0, 0.0, 0.0, 0.0, 0.0, 0.0, 0.0, 0.0, 0.0, 0.0, 0.0, 0.0, 0.0, 0.0, 0.0, 0.0, 0.0, 0.0, 0.0, 0.0, 0.0, 0.0, 0.0, 0.0, 0.0, 0.0, 0.0, 0.0, 0.0, 0.0, 0.0, 0.0, 0.0, 0.0, 0.0, 0.0, 0.0, 0.0, 0.0, 0.0, 0.0, 0.0, 0.0, 0.0, 0.0, 0.0, 0.0, 0.0, 0.0, 0.0, 0.0, 0.0, 0.0, 0.0, 0.0, 0.0, 0.0, 0.0, 0.0, 0.0, 0.0, 0.0, 0.0, 0.0, 0.0, 0.0, 0.0, 0.0, 0.0, 0.0, 0.0, 0.0, 0.0, 0.0, 0.0, 0.0, 0.0, 0.0, 0.0, 0.0, 0.0, 0.0, 0.0, 0.0, 0.0, 0.0, 0.0, 0.0, 0.0, 0.0, 0.0, 0.0, 0.0, 0.0, 0.0, 0.0, 0.0, 0.0, 0.0, 0.0, 0.0, 0.0, 0.0, 0.0, 0.0, 0.0, 0.0, 0.0, 0.0, 0.0, 0.0, 0.0, 0.0, 0.0, 0.0, 0.0, 0.0, 0.0, 0.0, 0.0, 0.0, 0.0, 0.0, 0.0, 0.0, 0.0, 0.0, 0.0, 0.0, 0.0, 0.0, 0.0, 0.0, 0.0, 0.0, 0.0, 0.0, 0.0, 0.0, 0.0, 0.0, 0.0, 0.0, 0.0, 0.0, 0.0, 0.0, 0.0, 0.0, 0.0, 0.0, 0.0, 0.0, 0.0, 0.0, 0.0, 0.0, 0.0, 0.0, 0.0, 0.0, 0.0, 0.0, 0.0, 0.0, 0.0, 0.0, 0.0, 0.0, 0.0, 0.0, 0.0, 0.0, 0.0, 0.0, 0.0, 0.0, 0.0, 0.0, 0.0, 0.0, 0.0, 0.0, 0.0, 0.0, 0.0, 0.0, 0.0, 0.0, 0.0, 0.0, 0.0, 0.0, 0.0, 0.0, 0.0, 0.0, 0.0, 0.0, 0.0, 0.0, 0.0, 0.0, 0.0, 0.0, 0.0, 0.0, 0.0, 0.0, 0.0, 0.0, 0.0, 0.0, 0.0, 0.0, 0.0, 0.0, 0.0, 0.0, 0.0, 0.0, 0.0, 0.0, 0.0, 0.0, 0.0, 0.0, 0.0, 0.0, 0.0, 0.0, 0.0, 0.0, 0.0, 0.0, 0.0, 0.0, 0.0, 0.0, 0.0, 0.0, 0.0, 0.0, 0.0, 0.0, 0.0, 0.0, 0.0, 0.0, 0.0, 0.0, 0.0, 0.0, 0.0, 0.0, 0.0, 0.0, 0.0, 0.0, 0.0, 0.0, 0.0, 0.0, 0.0, 0.0, 0.0, 0.0, 0.0, 0.0, 0.0, 0.0, 0.0, 0.0, 0.0, 0.0, 0.0, 0.0, 0.0, 0.0, 0.0, 0.0, 0.0, 0.0, 0.0, 0.0, 0.0, 0.0, 0.0, 0.0, 0.0, 0.0, 0.0, 0.0, 0.0, 0.0, 0.0, 0.0, 0.0, 0.0, 0.0, 0.0, 0.0, 0.0, 0.0, 0.0, 0.0, 0.0, 0.0, 0.0, 0.0, 0.0, 0.0, 0.0, 0.0, 0.0, 0.0, 0.0, 0.0, 0.0, 0.0, 0.0, 0.0, 0.0, 0.0, 0.0, 0.0, 0.0, 0.0, 0.0, 0.0, 0.0, 0.0, 0.0, 0.0, 0.0, 0.0, 0.0, 0.0, 0.0, 0.0, 0.0, 0.0, 0.0, 0.0, 0.0, 0.0, 0.0, 0.0, 0.0, 0.0, 0.0, 0.0, 0.0, 0.0, 0.0, 0.0, 0.0, 0.0, 0.0, 0.0, 0.0, 0.0, 0.0, 0.0, 0.0, 0.0, 0.0, 0.0, 0.0, 0.0, 0.0, 0.0, 0.0, 0.0, 0.0, 0.0, 0.0, 0.0, 0.0, 0.0, 0.0, 0.0, 0.0, 0.0, 0.0, 0.0, 0.0, 0.0, 0.0, 0.0, 0.0, 0.0, 0.0, 0.0, 0.0, 0.0, 0.0, 0.0, 0.0, 0.0, 0.0, 0.0, 0.0, 0.0, 0.0, 0.0, 0.0, 0.0, 0.0, 0.0, 0.0, 0.0, 0.0, 0.0, 0.0, 0.0, 0.0, 0.0, 0.0, 0.0, 0.0, 0.0, 0.0, 0.0, 0.0, 0.0, 0.0, 0.0, 0.0, 0.0, 0.0, 0.0, 0.0, 0.0, 0.0, 0.0, 0.0, 0.0, 0.0, 0.0, 0.0, 0.0, 0.0, 0.0, 0.0, 0.0, 0.0, 0.0, 0.0, 0.0, 0.0, 0.0, 0.0, 0.0, 0.0, 0.0, 0.0, 0.0, 0.0, 0.0, 0.0, 0.0, 0.0, 0.0, 0.0, 0.0, 0.0, 0.0, 0.0, 0.0, 0.0, 0.0, 0.0, 0.0, 0.0, 0.0, 0.0, 0.0, 0.0, 0.0, 0.0, 0.0, 0.0, 0.0, 0.0, 0.0, 0.0, 0.0, 0.0, 0.0, 0.0, 0.0, 0.0, 0.0, 0.0, 0.0, 0.0, 0.0, 0.0, 0.0, 0.0, 0.0, 0.0, 0.0, 0.0, 0.0, 0.0, 0.0, 0.0, 0.0, 0.0, 0.0, 0.0, 0.0, 0.0, 0.0, 0.0, 0.0, 0.0, 0.0, 0.0, 0.0, 0.0, 0.0, 0.0, 0.0, 0.0, 0.0, 0.0, 0.0, 0.0, 0.0, 0.0, 0.0, 0.0, 0.0, 0.0, 0.0, 0.0, 0.0, 0.0, 0.0, 0.0, 0.0, 0.0, 0.0, 0.0, 0.0, 0.0, 0.0, 0.0, 0.0, 0.0, 0.0, 0.0, 0.0, 0.0, 0.0, 0.0, 0.0, 0.0, 0.0, 0.0, 0.0, 0.0, 0.0, 0.0, 0.0, 0.0, 0.0, 0.0, 0.0, 0.0, 0.0, 0.0, 0.0, 0.0, 0.0, 0.0, 0.0, 0.0, 0.0, 0.0, 0.0, 0.0, 0.0, 0.0, 0.0, 0.0, 0.0, 0.0, 0.0, 0.0, 0.0, 0.0, 0.0, 0.0, 0.0, 0.0, 0.0, 0.0, 0.0, 0.0, 0.0, 0.0, 0.0, 0.0, 0.0, 0.0, 0.0, 0.0, 0.0, 0.0, 0.0, 0.0, 0.0, 0.0, 0.0, 0.0, 0.0, 0.0, 0.0, 0.0, 0.0, 0.0, 0.0, 0.0, 0.0, 0.0, 0.0, 0.0, 0.0, 0.0, 0.0, 0.0, 0.0, 0.0, 0.0, 0.0, 0.0, 0.0, 0.0, 0.0, 0.0, 0.0, 0.0, 0.0, 0.0, 0.0, 0.0, 0.0, 0.0, 0.0, 0.0, 0.0, 0.0, 0.0, 0.0, 0.0, 0.0, 0.0, 0.0, 0.0, 0.0, 0.0, 0.0, 0.0, 0.0, 0.0, 0.0, 0.0, 0.0, 0.0, 0.0, 0.0, 0.0, 0.0, 0.0, 0.0, 0.0, 0.0, 0.0, 0.0, 0.0, 0.0, 0.0, 0.0, 0.0, 0.0, 0.0, 0.0, 0.0, 0.0, 0.0, 0.0, 0.0, 0.0, 0.0, 0.0, 0.0, 0.0, 0.0, 0.0, 0.0, 0.0, 0.0, 0.0, 0.0, 0.0, 0.0, 0.0, 0.0, 0.0, 0.0, 0.0, 0.0, 0.0, 0.0, 0.0, 0.0, 0.0, 0.0, 0.0, 0.0, 0.0, 0.0, 0.0, 0.0, 0.0, 0.0, 0.0, 0.0, 0.0, 0.0, 0.0, 0.0, 0.0, 0.0, 0.0, 0.0, 0.0, 0.0, 0.0, 0.0, 0.0, 0.0, 0.0, 0.0, 0.0, 0.0, 0.0, 0.0, 0.0, 0.0, 0.0, 0.0, 0.0, 0.0, 0.0, 0.0, 0.0, 0.0, 0.0, 0.0, 0.0, 0.0, 0.0, 0.0, 0.0, 0.0, 0.0, 0.0, 0.0, 0.0, 0.0, 0.0, 0.0, 0.0, 0.0, 0.0, 0.0, 0.0, 0.0, 0.0, 0.0, 0.0, 0.0, 0.0, 0.0, 0.0, 0.0, 0.0, 0.0, 0.0, 0.0, 0.0, 0.0, 0.0, 0.0, 0.0, 0.0, 0.0, 0.0, 0.0, 0.0, 0.0, 0.0, 0.0, 0.0, 0.0, 0.0, 0.0, 0.0, 0.0, 0.0, 0.0, 0.0, 0.0, 0.0, 0.0, 0.0, 0.0, 0.0, 0.0, 0.0, 0.0, 0.0, 0.0, 0.0, 0.0, 0.0, 0.0, 0.0, 0.0, 0.0, 0.0, 0.0, 0.0, 0.0, 0.0, 0.0, 0.0, 0.0, 0.0, 0.0, 0.0, 0.0, 0.0, 0.0, 0.0, 0.0, 0.0, 0.0, 0.0, 0.0, 0.0, 0.0, 0.0, 0.0, 0.0, 0.0, 0.0, 0.0, 0.0, 0.0, 0.0, 0.0, 0.0, 0.0, 0.0, 0.0, 0.0, 0.0, 0.0, 0.0, 0.0, 0.0, 0.0, 0.0, 0.0, 0.0, 0.0, 0.0, 0.0, 0.0, 0.0, 0.0, 0.0, 0.0, 0.0, 0.0, 0.0, 0.0, 0.0, 0.0, 0.0, 0.0, 0.0, 0.0, 0.0, 0.0, 0.0, 0.0, 0.0, 0.0, 0.0, 0.0, 0.0, 0.0, 0.0, 0.0, 0.0, 0.0, 0.0, 0.0, 0.0, 0.0, 0.0, 0.0, 0.0, 0.0, 0.0, 0.0, 0.0, 0.0, 0.0, 0.0, 0.0, 0.0, 0.0, 0.0, 0.0, 0.0, 0.0, 0.0, 0.0, 0.0, 0.0, 0.0, 0.0, 0.0, 0.0, 0.0, 0.0, 0.0, 0.0, 0.0, 0.0, 0.0, 0.0, 0.0, 0.0, 0.0, 0.0, 0.0, 0.0, 0.0, 0.0, 0.0, 0.0, 0.0, 0.0, 0.0, 0.0, 0.0, 0.0, 0.0, 0.0, 0.0, 0.0, 0.0, 0.0, 0.0, 0.0, 0.0, 0.0, 0.0, 0.0, 0.0, 0.0, 0.0, 0.0, 0.0, 0.0, 0.0, 0.0, 0.0, 0.0, 0.0, 0.0, 0.0, 0.0, 0.0, 0.0, 0.0, 0.0, 0.0, 0.0, 0.0, 0.0, 0.0, 0.0, 0.0, 0.0, 0.0, 0.0, 0.0, 0.0, 0.0, 0.0, 0.0, 0.0, 0.0, 0.0, 0.0, 0.0, 0.0, 0.0, 0.0, 0.0, 0.0, 0.0, 0.0, 0.0, 0.0, 0.0, 0.0, 0.0, 0.0, 0.0, 0.0, 0.0, 0.0, 0.0, 0.0, 0.0, 0.0, 0.0, 0.0, 0.0, 0.0, 0.0, 0.0, 0.0, 0.0, 0.0, 0.0, 0.0, 0.0, 0.0, 0.0, 0.0, 0.0, 0.0, 0.0, 0.0, 0.0, 0.0, 0.0, 0.0, 0.0, 0.0, 0.0, 0.0, 0.0, 0.0, 0.0, 0.0, 0.0, 0.0, 0.0, 0.0, 0.0, 0.0, 0.0, 0.0, 0.0, 0.0, 0.0, 0.0, 0.0, 0.0, 0.0, 0.0, 0.0, 0.0, 0.0, 0.0, 0.0, 0.0, 0.0, 0.0, 0.0, 0.0, 0.0, 0.0, 0.0, 0.0, 0.0, 0.0, 0.0, 0.0, 0.0, 0.0, 0.0, 0.0, 0.0, 0.0, 0.0, 0.0, 0.0, 0.0, 0.0, 0.0, 0.0, 0.0, 0.0, 0.0, 0.0, 0.0, 0.0, 0.0, 0.0, 0.0, 0.0, 0.0, 0.0, 0.0, 0.0, 0.0, 0.0, 0.0, 0.0, 0.0, 0.0, 0.0, 0.0, 0.0, 0.0, 0.0, 0.0, 0.0, 0.0, 0.0, 0.0, 0.0, 0.0, 0.0, 0.0, 0.0, 0.0, 0.0, 0.0, 0.0, 0.0, 0.0, 0.0, 0.0, 0.0, 0.0, 0.0, 0.0, 0.0, 0.0, 0.0, 0.0, 0.0, 0.0, 0.0, 0.0, 0.0, 0.0, 0.0, 0.0, 0.0, 0.0, 0.0, 0.0, 0.0, 0.0, 0.0, 0.0, 0.0, 0.0, 0.0, 0.0, 0.0, 0.0, 0.0, 0.0, 0.0, 0.0, 0.0, 0.0, 0.0, 0.0, 0.0, 0.0, 0.0, 0.0, 0.0, 0.0, 0.0, 0.0, 0.0, 0.0, 0.0, 0.0, 0.0, 0.0, 0.0, 0.0, 0.0, 0.0, 0.0, 0.0, 0.0, 0.0, 0.0, 0.0, 0.0, 0.0, 0.0, 0.0, 0.0, 0.0, 0.0, 0.0, 0.0, 0.0, 0.0, 0.0, 0.0, 0.0, 0.0, 0.0, 0.0, 0.0, 0.0, 0.0, 0.0, 0.0, 0.0, 0.0, 0.0, 0.0, 0.0, 0.0, 0.0, 0.0, 0.0, 0.0, 0.0, 0.0, 0.0, 0.0, 0.0, 0.0, 0.0, 0.0, 0.0, 0.0, 0.0, 0.0, 0.0, 0.0, 0.0, 0.0, 0.0, 0.0, 0.0, 0.0, 0.0, 0.0, 0.0, 0.0, 0.0, 0.0, 0.0, 0.0, 0.0, 0.0, 0.0, 0.0, 0.0, 0.0, 0.0, 0.0, 0.0, 0.0, 0.0, 0.0, 0.0, 0.0, 0.0, 0.0, 0.0, 0.0, 0.0, 0.0, 0.0, 0.0, 0.0, 0.0, 0.0, 0.0, 0.0, 0.0, 0.0, 0.0, 0.0, 0.0, 0.0, 0.0, 0.0, 0.0, 0.0, 0.0, 0.0, 0.0, 0.0, 0.0, 0.0, 0.0, 0.0, 0.0, 0.0, 0.0, 0.0, 0.0, 0.0, 0.0, 0.0, 0.0, 0.0, 0.0, 0.0, 0.0, 0.0, 0.0, 0.0, 0.0, 0.0, 0.0, 0.0, 0.0, 0.0, 0.0, 0.0, 0.0, 0.0, 0.0, 0.0, 0.0, 0.0, 0.0, 0.0, 0.0, 0.0, 0.0, 0.0, 0.0, 0.0, 0.0, 0.0, 0.0, 0.0, 0.0, 0.0, 0.0, 0.0, 0.0, 0.0, 0.0, 0.0, 0.0, 0.0, 0.0, 0.0, 0.0, 0.0, 0.0, 0.0, 0.0, 0.0, 0.0, 0.0, 0.0, 0.0, 0.0, 0.0, 0.0, 0.0, 0.0, 0.0, 0.0, 0.0, 0.0, 0.0, 0.0, 0.0, 0.0, 0.0, 0.0, 0.0, 0.0, 0.0, 0.0, 0.0, 0.0, 0.0, 0.0, 0.0, 0.0, 0.0, 0.0, 0.0, 0.0, 0.0, 0.0, 0.0, 0.0, 0.0, 0.0, 0.0, 0.0, 0.0, 0.0, 0.0, 0.0, 0.0, 0.0, 0.0, 0.0, 0.0, 0.0, 0.0, 0.0, 0.0, 0.0, 0.0, 0.0, 0.0, 0.0, 0.0, 0.0, 0.0, 0.0, 0.0, 0.0, 0.0, 0.0, 0.0, 0.0, 0.0, 0.0, 0.0, 0.0, 0.0, 0.0, 0.0, 0.0, 0.0, 0.0, 0.0, 0.0, 0.0, 0.0, 0.0, 0.0, 0.0, 0.0, 0.0, 0.0, 0.0, 0.0, 0.0, 0.0, 0.0, 0.0, 0.0, 0.0, 0.0, 0.0, 0.0, 0.0, 0.0, 0.0, 0.0, 0.0, 0.0, 0.0, 0.0, 0.0, 0.0, 0.0, 0.0, 0.0, 0.0, 0.0, 0.0, 0.0, 0.0, 0.0, 0.0, 0.0, 0.0, 0.0, 0.0, 0.0, 0.0, 0.0, 0.0, 0.0, 0.0, 0.0, 0.0, 0.0, 0.0, 0.0, 0.0, 0.0, 0.0, 0.0, 0.0, 0.0, 0.0, 0.0, 0.0, 0.0, 0.0, 0.0, 0.0, 0.0, 0.0, 0.0, 0.0, 0.0, 0.0, 0.0, 0.0, 0.0, 0.0, 0.0, 0.0, 0.0, 0.0, 0.0, 0.0, 0.0, 0.0, 0.0, 0.0, 0.0, 0.0, 0.0, 0.0, 0.0, 0.0, 0.0, 0.0, 0.0, 0.0, 0.0, 0.0, 0.0, 0.0, 0.0, 0.0, 0.0, 0.0, 0.0, 0.0, 0.0, 0.0, 0.0, 0.0, 0.0, 0.0, 0.0, 0.0, 0.0, 0.0, 0.0, 0.0, 0.0, 0.0, 0.0, 0.0, 0.0, 0.0, 0.0, 0.0, 0.0, 0.0, 0.0, 0.0, 0.0, 0.0, 0.0, 0.0, 0.0, 0.0, 0.0, 0.0, 0.0, 0.0, 0.0, 0.0, 0.0, 0.0, 0.0, 0.0, 0.0, 0.0, 0.0, 0.0, 0.0, 0.0, 0.0, 0.0, 0.0, 0.0, 0.0, 0.0, 0.0, 0.0, 0.0, 0.0, 0.0, 0.0, 0.0, 0.0, 0.0, 0.0, 0.0, 0.0, 0.0, 0.0, 0.0, 0.0, 0.0, 0.0, 0.0, 0.0, 0.0, 0.0, 0.0, 0.0, 0.0, 0.0, 0.0, 0.0, 0.0, 0.0, 0.0, 0.0, 0.0, 0.0, 0.0, 0.0, 0.0, 0.0, 0.0, 0.0, 0.0, 0.0, 0.0, 0.0, 0.0, 0.0, 0.0, 0.0, 0.0, 0.0, 0.0, 0.0, 0.0, 0.0, 0.0, 0.0, 0.0, 0.0, 0.0, 0.0, 0.0, 0.0, 0.0, 0.0, 0.0, 0.0, 0.0, 0.0, 0.0, 0.0, 0.0, 0.0, 0.0, 0.0, 0.0, 0.0, 0.0, 0.0, 0.0, 0.0, 0.0, 0.0, 0.0, 0.0, 0.0, 0.0, 0.0, 0.0, 0.0, 0.0, 0.0, 0.0, 0.0, 0.0, 0.0, 0.0, 0.0, 0.0, 0.0, 0.0, 0.0, 0.0, 0.0, 0.0, 0.0, 0.0, 0.0, 0.0, 0.0, 0.0, 0.0, 0.0])
me_x.materials.append(mat_material_003)
me_x.update()
me_854 = bpy.data.meshes.new('Окружность.854')
me_854.from_pydata([(0.9589, 15.24, 0.94), (1.914, 15.15, 0.94), (2.861, 15.0, 0.94), (3.798, 14.79, 0.94), (4.719, 14.52, 0.94), (5.622, 14.2, 0.94), (6.502, 13.82, 0.94), (7.357, 13.38, 0.94), (8.183, 12.89, 0.94), (8.976, 12.35, 0.94), (9.734, 11.77, 0.94), (10.45, 11.13, 0.94), (11.13, 10.45, 0.94), (11.77, 9.734, 0.94), (12.35, 8.976, 0.94), (12.89, 8.183, 0.94), (13.38, 7.357, 0.94), (13.82, 6.502, 0.94), (14.2, 5.622, 0.94), (14.52, 4.719, 0.94), (14.79, 3.798, 0.94), (15.0, 2.861, 0.94), (15.15, 1.914, 0.94), (15.24, 0.9589, 0.94), (15.27, -8.929e-09, 0.94), (15.24, -0.9589, 0.94), (15.15, -1.914, 0.94), (15.0, -2.861, 0.94), (14.79, -3.798, 0.94), (14.52, -4.719, 0.94), (14.2, -5.622, 0.94), (13.82, -6.502, 0.94), (13.38, -7.357, 0.94), (12.89, -8.183, 0.94), (12.35, -8.976, 0.94), (11.77, -9.734, 0.94), (11.13, -10.45, 0.94), (10.45, -11.13, 0.94), (9.734, -11.77, 0.94), (8.976, -12.35, 0.94), (8.183, -12.89, 0.94), (7.357, -13.38, 0.94), (6.502, -13.82, 0.94), (5.622, -14.2, 0.94), (4.719, -14.52, 0.94), (3.798, -14.79, 0.94), (2.861, -15.0, 0.94), (1.914, -15.15, 0.94), (0.9589, -15.24, 0.94), (-6.575e-09, -15.27, 0.94), (-0.9589, -15.24, 0.94), (-1.914, -15.15, 0.94), (-2.861, -15.0, 0.94), (-3.798, -14.79, 0.94), (-4.719, -14.52, 0.94), (-5.622, -14.2, 0.94), (-6.502, -13.82, 0.94), (-7.357, -13.38, 0.94), (-8.183, -12.89, 0.94), (-8.976, -12.35, 0.94), (-9.734, -11.77, 0.94), (-10.45, -11.13, 0.94), (-11.13, -10.45, 0.94), (-11.77, -9.734, 0.94), (-12.35, -8.976, 0.94), (-12.89, -8.183, 0.94), (-13.38, -7.357, 0.94), (-13.82, -6.502, 0.94), (-14.2, -5.622, 0.94), (-14.52, -4.719, 0.94), (-14.79, -3.798, 0.94), (-15.0, -2.861, 0.94), (-15.15, -1.914, 0.94), (-15.24, -0.9589, 0.94), (-15.27, -8.929e-09, 0.94), (-15.24, 0.9589, 0.94), (-15.15, 1.914, 0.94), (-15.0, 2.861, 0.94), (-14.79, 3.798, 0.94), (-14.52, 4.719, 0.94), (-14.2, 5.622, 0.94), (-13.82, 6.502, 0.94), (-13.38, 7.357, 0.94), (-12.89, 8.183, 0.94), (-12.35, 8.976, 0.94), (-11.77, 9.734, 0.94), (-11.13, 10.45, 0.94), (-10.45, 11.13, 0.94), (-9.734, 11.77, 0.94), (-8.976, 12.35, 0.94), (-8.183, 12.89, 0.94), (-7.357, 13.38, 0.94), (-6.502, 13.82, 0.94), (-5.622, 14.2, 0.94), (-4.719, 14.52, 0.94), (-3.798, 14.79, 0.94), (-2.861, 15.0, 0.94), (-1.914, 15.15, 0.94), (-6.575e-09, 15.27, 0.94), (-0.9589, 15.24, 0.94), (-0.9784, 15.55, 1.08), (-2.623e-10, 15.58, 1.08), (-1.953, 15.46, 1.08), (-2.92, 15.31, 1.08), (-3.875, 15.09, 1.08), (-4.815, 14.82, 1.08), (-5.736, 14.49, 1.08), (-6.635, 14.1, 1.08), (-7.507, 13.66, 1.08), (-8.35, 13.16, 1.08), (-9.159, 12.61, 1.08), (-9.933, 12.01, 1.08), (-10.67, 11.36, 1.08), (-11.36, 10.67, 1.08), (-12.01, 9.933, 1.08), (-12.61, 9.159, 1.08), (-13.16, 8.35, 1.08), (-13.66, 7.507, 1.08), (-14.1, 6.635, 1.08), (-14.49, 5.736, 1.08), (-14.82, 4.815, 1.08), (-15.09, 3.875, 1.08), (-15.31, 2.92, 1.08), (-15.46, 1.953, 1.08), (-15.55, 0.9784, 1.08), (-15.58, -5.96e-10, 1.08), (-15.55, -0.9784, 1.08), (-15.46, -1.953, 1.08), (-15.31, -2.92, 1.08), (-15.09, -3.875, 1.08), (-14.82, -4.815, 1.08), (-14.49, -5.736, 1.08), (-14.1, -6.635, 1.08), (-13.66, -7.507, 1.08), (-13.16, -8.35, 1.08), (-12.61, -9.159, 1.08), (-12.01, -9.933, 1.08), (-11.36, -10.67, 1.08), (-10.67, -11.36, 1.08), (-9.933, -12.01, 1.08), (-9.159, -12.61, 1.08), (-8.35, -13.16, 1.08), (-7.507, -13.66, 1.08), (-6.635, -14.1, 1.08), (-5.736, -14.49, 1.08), (-4.815, -14.82, 1.08), (-3.875, -15.09, 1.08), (-2.92, -15.31, 1.08), (-1.953, -15.46, 1.08), (-0.9784, -15.55, 1.08), (-2.623e-10, -15.58, 1.08), (0.9784, -15.55, 1.08), (1.953, -15.46, 1.08), (2.92, -15.31, 1.08), (3.875, -15.09, 1.08), (4.815, -14.82, 1.08), (5.736, -14.49, 1.08), (6.635, -14.1, 1.08), (7.507, -13.66, 1.08), (8.35, -13.16, 1.08), (9.159, -12.61, 1.08), (9.933, -12.01, 1.08), (10.67, -11.36, 1.08), (11.36, -10.67, 1.08), (12.01, -9.933, 1.08), (12.61, -9.159, 1.08), (13.16, -8.35, 1.08), (13.66, -7.507, 1.08), (14.1, -6.635, 1.08), (14.49, -5.736, 1.08), (14.82, -4.815, 1.08), (15.09, -3.875, 1.08), (15.31, -2.92, 1.08), (15.46, -1.953, 1.08), (15.55, -0.9784, 1.08), (15.58, -5.96e-10, 1.08), (15.55, 0.9784, 1.08), (15.46, 1.953, 1.08), (15.31, 2.92, 1.08), (15.09, 3.875, 1.08), (14.82, 4.815, 1.08), (14.49, 5.736, 1.08), (14.1, 6.635, 1.08), (13.66, 7.507, 1.08), (13.16, 8.35, 1.08), (12.61, 9.159, 1.08), (12.01, 9.933, 1.08), (11.36, 10.67, 1.08), (10.67, 11.36, 1.08), (9.933, 12.01, 1.08), (9.159, 12.61, 1.08), (8.35, 13.16, 1.08), (7.507, 13.66, 1.08), (6.635, 14.1, 1.08), (5.736, 14.49, 1.08), (4.815, 14.82, 1.08), (3.875, 15.09, 1.08), (2.92, 15.31, 1.08), (1.953, 15.46, 1.08), (0.9784, 15.55, 1.08), (0.998, 15.86, 0.94), (1.992, 15.77, 0.94), (2.978, 15.61, 0.94), (3.953, 15.39, 0.94), (4.912, 15.12, 0.94), (5.851, 14.78, 0.94), (6.767, 14.38, 0.94), (7.657, 13.93, 0.94), (8.517, 13.42, 0.94), (9.342, 12.86, 0.94), (10.13, 12.25, 0.94), (10.88, 11.59, 0.94), (11.59, 10.88, 0.94), (12.25, 10.13, 0.94), (12.86, 9.342, 0.94), (13.42, 8.517, 0.94), (13.93, 7.657, 0.94), (14.38, 6.767, 0.94), (14.78, 5.851, 0.94), (15.12, 4.912, 0.94), (15.39, 3.953, 0.94), (15.61, 2.978, 0.94), (15.77, 1.992, 0.94), (15.86, 0.998, 0.94), (15.89, 7.737e-09, 0.94), (15.86, -0.998, 0.94), (15.77, -1.992, 0.94), (15.61, -2.978, 0.94), (15.39, -3.953, 0.94), (15.12, -4.912, 0.94), (14.78, -5.851, 0.94), (14.38, -6.767, 0.94), (13.93, -7.657, 0.94), (13.42, -8.517, 0.94), (12.86, -9.342, 0.94), (12.25, -10.13, 0.94), (11.59, -10.88, 0.94), (10.88, -11.59, 0.94), (10.13, -12.25, 0.94), (9.342, -12.86, 0.94), (8.517, -13.42, 0.94), (7.657, -13.93, 0.94), (6.767, -14.38, 0.94), (5.851, -14.78, 0.94), (4.912, -15.12, 0.94), (3.953, -15.39, 0.94), (2.978, -15.61, 0.94), (1.992, -15.77, 0.94), (0.998, -15.86, 0.94), (6.051e-09, -15.89, 0.94), (-0.998, -15.86, 0.94), (-1.992, -15.77, 0.94), (-2.978, -15.61, 0.94), (-3.953, -15.39, 0.94), (-4.912, -15.12, 0.94), (-5.851, -14.78, 0.94), (-6.767, -14.38, 0.94), (-7.657, -13.93, 0.94), (-8.517, -13.42, 0.94), (-9.342, -12.86, 0.94), (-10.13, -12.25, 0.94), (-10.88, -11.59, 0.94), (-11.59, -10.88, 0.94), (-12.25, -10.13, 0.94), (-12.86, -9.342, 0.94), (-13.42, -8.517, 0.94), (-13.93, -7.657, 0.94), (-14.38, -6.767, 0.94), (-14.78, -5.851, 0.94), (-15.12, -4.912, 0.94), (-15.39, -3.953, 0.94), (-15.61, -2.978, 0.94), (-15.77, -1.992, 0.94), (-15.86, -0.998, 0.94), (-15.89, 7.737e-09, 0.94), (-15.86, 0.998, 0.94), (-15.77, 1.992, 0.94), (-15.61, 2.978, 0.94), (-15.39, 3.953, 0.94), (-15.12, 4.912, 0.94), (-14.78, 5.851, 0.94), (-14.38, 6.767, 0.94), (-13.93, 7.657, 0.94), (-13.42, 8.517, 0.94), (-12.86, 9.342, 0.94), (-12.25, 10.13, 0.94), (-11.59, 10.88, 0.94), (-10.88, 11.59, 0.94), (-10.13, 12.25, 0.94), (-9.342, 12.86, 0.94), (-8.517, 13.42, 0.94), (-7.657, 13.93, 0.94), (-6.767, 14.38, 0.94), (-5.851, 14.78, 0.94), (-4.912, 15.12, 0.94), (-3.953, 15.39, 0.94), (-2.978, 15.61, 0.94), (-1.992, 15.77, 0.94), (6.051e-09, 15.89, 0.94), (-0.998, 15.86, 0.94)], [], [(123, 124, 275, 276), (149, 150, 249, 250), (174, 175, 224, 225), (148, 149, 250, 251), (122, 123, 276, 277), (199, 101, 298, 200), (173, 174, 225, 226), (147, 148, 251, 252), (121, 122, 277, 278), (198, 199, 200, 201), (172, 173, 226, 227), (146, 147, 252, 253), (120, 121, 278, 279), (197, 198, 201, 202), (171, 172, 227, 228), (145, 146, 253, 254), (119, 120, 279, 280), (196, 197, 202, 203), (170, 171, 228, 229), (144, 145, 254, 255), (118, 119, 280, 281), (195, 196, 203, 204), (169, 170, 229, 230), (143, 144, 255, 256), (117, 118, 281, 282), (194, 195, 204, 205), (168, 169, 230, 231), (142, 143, 256, 257), (116, 117, 282, 283), (193, 194, 205, 206), (167, 168, 231, 232), (141, 142, 257, 258), (115, 116, 283, 284), (192, 193, 206, 207), (166, 167, 232, 233), (140, 141, 258, 259), (114, 115, 284, 285), (191, 192, 207, 208), (165, 166, 233, 234), (139, 140, 259, 260), (113, 114, 285, 286), (190, 191, 208, 209), (164, 165, 234, 235), (138, 139, 260, 261), (112, 113, 286, 287), (189, 190, 209, 210), (163, 164, 235, 236), (137, 138, 261, 262), (111, 112, 287, 288), (188, 189, 210, 211), (162, 163, 236, 237), (136, 137, 262, 263), (110, 111, 288, 289), (187, 188, 211, 212), (161, 162, 237, 238), (135, 136, 263, 264), (109, 110, 289, 290), (186, 187, 212, 213), (160, 161, 238, 239), (134, 135, 264, 265), (108, 109, 290, 291), (185, 186, 213, 214), (159, 160, 239, 240), (133, 134, 265, 266), (107, 108, 291, 292), (184, 185, 214, 215), (158, 159, 240, 241), (132, 133, 266, 267), (183, 184, 215, 216), (131, 132, 267, 268), (182, 183, 216, 217), (106, 107, 292, 293), (130, 131, 268, 269), (157, 158, 241, 242), (181, 182, 217, 218), (105, 106, 293, 294), (129, 130, 269, 270), (156, 157, 242, 243), (180, 181, 218, 219), (104, 105, 294, 295), (128, 129, 270, 271), (155, 156, 243, 244), (179, 180, 219, 220), (103, 104, 295, 296), (127, 128, 271, 272), (154, 155, 244, 245), (178, 179, 220, 221), (102, 103, 296, 297), (126, 127, 272, 273), (153, 154, 245, 246), (177, 178, 221, 222), (100, 102, 297, 299), (125, 126, 273, 274), (152, 153, 246, 247), (176, 177, 222, 223), (101, 100, 299, 298), (124, 125, 274, 275), (151, 152, 247, 248), (175, 176, 223, 224), (150, 151, 248, 249), (107, 106, 93, 92), (158, 157, 42, 41), (106, 105, 94, 93), (157, 156, 43, 42), (105, 104, 95, 94), (156, 155, 44, 43), (104, 103, 96, 95), (155, 154, 45, 44), (103, 102, 97, 96), (154, 153, 46, 45), (102, 100, 99, 97), (153, 152, 47, 46), (100, 101, 98, 99), (152, 151, 48, 47), (151, 150, 49, 48), (150, 149, 50, 49), (149, 148, 51, 50), (101, 199, 0, 98), (148, 147, 52, 51), (199, 198, 1, 0), (147, 146, 53, 52), (198, 197, 2, 1), (146, 145, 54, 53), (197, 196, 3, 2), (145, 144, 55, 54), (196, 195, 4, 3), (144, 143, 56, 55), (195, 194, 5, 4), (143, 142, 57, 56), (194, 193, 6, 5), (142, 141, 58, 57), (193, 192, 7, 6), (141, 140, 59, 58), (192, 191, 8, 7), (140, 139, 60, 59), (191, 190, 9, 8), (139, 138, 61, 60), (190, 189, 10, 9), (138, 137, 62, 61), (189, 188, 11, 10), (137, 136, 63, 62), (188, 187, 12, 11), (136, 135, 64, 63), (187, 186, 13, 12), (135, 134, 65, 64), (186, 185, 14, 13), (134, 133, 66, 65), (185, 184, 15, 14), (133, 132, 67, 66), (184, 183, 16, 15), (132, 131, 68, 67), (183, 182, 17, 16), (131, 130, 69, 68), (182, 181, 18, 17), (130, 129, 70, 69), (181, 180, 19, 18), (129, 128, 71, 70), (180, 179, 20, 19), (128, 127, 72, 71), (179, 178, 21, 20), (127, 126, 73, 72), (178, 177, 22, 21), (126, 125, 74, 73), (177, 176, 23, 22), (125, 124, 75, 74), (176, 175, 24, 23), (124, 123, 76, 75), (175, 174, 25, 24), (123, 122, 77, 76), (174, 173, 26, 25), (122, 121, 78, 77), (173, 172, 27, 26), (121, 120, 79, 78), (172, 171, 28, 27), (120, 119, 80, 79), (171, 170, 29, 28), (119, 118, 81, 80), (170, 169, 30, 29), (118, 117, 82, 81), (169, 168, 31, 30), (117, 116, 83, 82), (168, 167, 32, 31), (116, 115, 84, 83), (167, 166, 33, 32), (115, 114, 85, 84), (166, 165, 34, 33), (114, 113, 86, 85), (165, 164, 35, 34), (113, 112, 87, 86), (164, 163, 36, 35), (112, 111, 88, 87), (163, 162, 37, 36), (111, 110, 89, 88), (162, 161, 38, 37), (110, 109, 90, 89), (161, 160, 39, 38), (109, 108, 91, 90), (160, 159, 40, 39), (108, 107, 92, 91), (159, 158, 41, 40)])
_k = set([(0, 1), (0, 98), (1, 2), (2, 3), (3, 4), (4, 5), (5, 6), (6, 7), (7, 8), (8, 9), (9, 10), (10, 11), (11, 12), (12, 13), (13, 14), (14, 15), (15, 16), (16, 17), (17, 18), (18, 19), (19, 20), (20, 21), (21, 22), (22, 23), (23, 24), (24, 25), (25, 26), (26, 27), (27, 28), (28, 29), (29, 30), (30, 31), (31, 32), (32, 33), (33, 34), (34, 35), (35, 36), (36, 37), (37, 38), (38, 39), (39, 40), (40, 41), (41, 42), (42, 43), (43, 44), (44, 45), (45, 46), (46, 47), (47, 48), (48, 49), (49, 50), (50, 51), (51, 52), (52, 53), (53, 54), (54, 55), (55, 56), (56, 57), (57, 58), (58, 59), (59, 60), (60, 61), (61, 62), (62, 63), (63, 64), (64, 65), (65, 66), (66, 67), (67, 68), (68, 69), (69, 70), (70, 71), (71, 72), (72, 73), (73, 74), (74, 75), (75, 76), (76, 77), (77, 78), (78, 79), (79, 80), (80, 81), (81, 82), (82, 83), (83, 84), (84, 85), (85, 86), (86, 87), (87, 88), (88, 89), (89, 90), (90, 91), (91, 92), (92, 93), (93, 94), (94, 95), (95, 96), (96, 97), (97, 99), (98, 99), (100, 101), (100, 102), (101, 199), (102, 103), (103, 104), (104, 105), (105, 106), (106, 107), (107, 108), (108, 109), (109, 110), (110, 111), (111, 112), (112, 113), (113, 114), (114, 115), (115, 116), (116, 117), (117, 118), (118, 119), (119, 120), (120, 121), (121, 122), (122, 123), (123, 124), (124, 125), (125, 126), (126, 127), (127, 128), (128, 129), (129, 130), (130, 131), (131, 132), (132, 133), (133, 134), (134, 135), (135, 136), (136, 137), (137, 138), (138, 139), (139, 140), (140, 141), (141, 142), (142, 143), (143, 144), (144, 145), (145, 146), (146, 147), (147, 148), (148, 149), (149, 150), (150, 151), (151, 152), (152, 153), (153, 154), (154, 155), (155, 156), (156, 157), (157, 158), (158, 159), (159, 160), (160, 161), (161, 162), (162, 163), (163, 164), (164, 165), (165, 166), (166, 167), (167, 168), (168, 169), (169, 170), (170, 171), (171, 172), (172, 173), (173, 174), (174, 175), (175, 176), (176, 177), (177, 178), (178, 179), (179, 180), (180, 181), (181, 182), (182, 183), (183, 184), (184, 185), (185, 186), (186, 187), (187, 188), (188, 189), (189, 190), (190, 191), (191, 192), (192, 193), (193, 194), (194, 195), (195, 196), (196, 197), (197, 198), (198, 199), (200, 201), (200, 298), (201, 202), (202, 203), (203, 204), (204, 205), (205, 206), (206, 207), (207, 208), (208, 209), (209, 210), (210, 211), (211, 212), (212, 213), (213, 214), (214, 215), (215, 216), (216, 217), (217, 218), (218, 219), (219, 220), (220, 221), (221, 222), (222, 223), (223, 224), (224, 225), (225, 226), (226, 227), (227, 228), (228, 229), (229, 230), (230, 231), (231, 232), (232, 233), (233, 234), (234, 235), (235, 236), (236, 237), (237, 238), (238, 239), (239, 240), (240, 241), (241, 242), (242, 243), (243, 244), (244, 245), (245, 246), (246, 247), (247, 248), (248, 249), (249, 250), (250, 251), (251, 252), (252, 253), (253, 254), (254, 255), (255, 256), (256, 257), (257, 258), (258, 259), (259, 260), (260, 261), (261, 262), (262, 263), (263, 264), (264, 265), (265, 266), (266, 267), (267, 268), (268, 269), (269, 270), (270, 271), (271, 272), (272, 273), (273, 274), (274, 275), (275, 276), (276, 277), (277, 278), (278, 279), (279, 280), (280, 281), (281, 282), (282, 283), (283, 284), (284, 285), (285, 286), (286, 287), (287, 288), (288, 289), (289, 290), (290, 291), (291, 292), (292, 293), (293, 294), (294, 295), (295, 296), (296, 297), (297, 299), (298, 299)])
me_854.attributes.new('sharp_edge', 'BOOLEAN', 'EDGE').data.foreach_set('value', [ (min(e.vertices), max(e.vertices)) in _k for e in me_854.edges])
_uv = me_854.uv_layers.new(name='UVКарта')
_uv.uv.foreach_set('vector', [0.0, 0.0, 0.0, 0.0, 0.0, 0.0, 0.0, 0.0, 0.0, 0.0, 0.0, 0.0, 0.0, 0.0, 0.0, 0.0, 0.0, 0.0, 0.0, 0.0, 0.0, 0.0, 0.0, 0.0, 0.0, 0.0, 0.0, 0.0, 0.0, 0.0, 0.0, 0.0, 0.0, 0.0, 0.0, 0.0, 0.0, 0.0, 0.0, 0.0, 0.0, 0.0, 0.0, 0.0, 0.0, 0.0, 0.0, 0.0, 0.0, 0.0, 0.0, 0.0, 0.0, 0.0, 0.0, 0.0, 0.0, 0.0, 0.0, 0.0, 0.0, 0.0, 0.0, 0.0, 0.0, 0.0, 0.0, 0.0, 0.0, 0.0, 0.0, 0.0, 0.0, 0.0, 0.0, 0.0, 0.0, 0.0, 0.0, 0.0, 0.0, 0.0, 0.0, 0.0, 0.0, 0.0, 0.0, 0.0, 0.0, 0.0, 0.0, 0.0, 0.0, 0.0, 0.0, 0.0, 0.0, 0.0, 0.0, 0.0, 0.0, 0.0, 0.0, 0.0, 0.0, 0.0, 0.0, 0.0, 0.0, 0.0, 0.0, 0.0, 0.0, 0.0, 0.0, 0.0, 0.0, 0.0, 0.0, 0.0, 0.0, 0.0, 0.0, 0.0, 0.0, 0.0, 0.0, 0.0, 0.0, 0.0, 0.0, 0.0, 0.0, 0.0, 0.0, 0.0, 0.0, 0.0, 0.0, 0.0, 0.0, 0.0, 0.0, 0.0, 0.0, 0.0, 0.0, 0.0, 0.0, 0.0, 0.0, 0.0, 0.0, 0.0, 0.0, 0.0, 0.0, 0.0, 0.0, 0.0, 0.0, 0.0, 0.0, 0.0, 0.0, 0.0, 0.0, 0.0, 0.0, 0.0, 0.0, 0.0, 0.0, 0.0, 0.0, 0.0, 0.0, 0.0, 0.0, 0.0, 0.0, 0.0, 0.0, 0.0, 0.0, 0.0, 0.0, 0.0, 0.0, 0.0, 0.0, 0.0, 0.0, 0.0, 0.0, 0.0, 0.0, 0.0, 0.0, 0.0, 0.0, 0.0, 0.0, 0.0, 0.0, 0.0, 0.0, 0.0, 0.0, 0.0, 0.0, 0.0, 0.0, 0.0, 0.0, 0.0, 0.0, 0.0, 0.0, 0.0, 0.0, 0.0, 0.0, 0.0, 0.0, 0.0, 0.0, 0.0, 0.0, 0.0, 0.0, 0.0, 0.0, 0.0, 0.0, 0.0, 0.0, 0.0, 0.0, 0.0, 0.0, 0.0, 0.0, 0.0, 0.0, 0.0, 0.0, 0.0, 0.0, 0.0, 0.0, 0.0, 0.0, 0.0, 0.0, 0.0, 0.0, 0.0, 0.0, 0.0, 0.0, 0.0, 0.0, 0.0, 0.0, 0.0, 0.0, 0.0, 0.0, 0.0, 0.0, 0.0, 0.0, 0.0, 0.0, 0.0, 0.0, 0.0, 0.0, 0.0, 0.0, 0.0, 0.0, 0.0, 0.0, 0.0, 0.0, 0.0, 0.0, 0.0, 0.0, 0.0, 0.0, 0.0, 0.0, 0.0, 0.0, 0.0, 0.0, 0.0, 0.0, 0.0, 0.0, 0.0, 0.0, 0.0, 0.0, 0.0, 0.0, 0.0, 0.0, 0.0, 0.0, 0.0, 0.0, 0.0, 0.0, 0.0, 0.0, 0.0, 0.0, 0.0, 0.0, 0.0, 0.0, 0.0, 0.0, 0.0, 0.0, 0.0, 0.0, 0.0, 0.0, 0.0, 0.0, 0.0, 0.0, 0.0, 0.0, 0.0, 0.0, 0.0, 0.0, 0.0, 0.0, 0.0, 0.0, 0.0, 0.0, 0.0, 0.0, 0.0, 0.0, 0.0, 0.0, 0.0, 0.0, 0.0, 0.0, 0.0, 0.0, 0.0, 0.0, 0.0, 0.0, 0.0, 0.0, 0.0, 0.0, 0.0, 0.0, 0.0, 0.0, 0.0, 0.0, 0.0, 0.0, 0.0, 0.0, 0.0, 0.0, 0.0, 0.0, 0.0, 0.0, 0.0, 0.0, 0.0, 0.0, 0.0, 0.0, 0.0, 0.0, 0.0, 0.0, 0.0, 0.0, 0.0, 0.0, 0.0, 0.0, 0.0, 0.0, 0.0, 0.0, 0.0, 0.0, 0.0, 0.0, 0.0, 0.0, 0.0, 0.0, 0.0, 0.0, 0.0, 0.0, 0.0, 0.0, 0.0, 0.0, 0.0, 0.0, 0.0, 0.0, 0.0, 0.0, 0.0, 0.0, 0.0, 0.0, 0.0, 0.0, 0.0, 0.0, 0.0, 0.0, 0.0, 0.0, 0.0, 0.0, 0.0, 0.0, 0.0, 0.0, 0.0, 0.0, 0.0, 0.0, 0.0, 0.0, 0.0, 0.0, 0.0, 0.0, 0.0, 0.0, 0.0, 0.0, 0.0, 0.0, 0.0, 0.0, 0.0, 0.0, 0.0, 0.0, 0.0, 0.0, 0.0, 0.0, 0.0, 0.0, 0.0, 0.0, 0.0, 0.0, 0.0, 0.0, 0.0, 0.0, 0.0, 0.0, 0.0, 0.0, 0.0, 0.0, 0.0, 0.0, 0.0, 0.0, 0.0, 0.0, 0.0, 0.0, 0.0, 0.0, 0.0, 0.0, 0.0, 0.0, 0.0, 0.0, 0.0, 0.0, 0.0, 0.0, 0.0, 0.0, 0.0, 0.0, 0.0, 0.0, 0.0, 0.0, 0.0, 0.0, 0.0, 0.0, 0.0, 0.0, 0.0, 0.0, 0.0, 0.0, 0.0, 0.0, 0.0, 0.0, 0.0, 0.0, 0.0, 0.0, 0.0, 0.0, 0.0, 0.0, 0.0, 0.0, 0.0, 0.0, 0.0, 0.0, 0.0, 0.0, 0.0, 0.0, 0.0, 0.0, 0.0, 0.0, 0.0, 0.0, 0.0, 0.0, 0.0, 0.0, 0.0, 0.0, 0.0, 0.0, 0.0, 0.0, 0.0, 0.0, 0.0, 0.0, 0.0, 0.0, 0.0, 0.0, 0.0, 0.0, 0.0, 0.0, 0.0, 0.0, 0.0, 0.0, 0.0, 0.0, 0.0, 0.0, 0.0, 0.0, 0.0, 0.0, 0.0, 0.0, 0.0, 0.0, 0.0, 0.0, 0.0, 0.0, 0.0, 0.0, 0.0, 0.0, 0.0, 0.0, 0.0, 0.0, 0.0, 0.0, 0.0, 0.0, 0.0, 0.0, 0.0, 0.0, 0.0, 0.0, 0.0, 0.0, 0.0, 0.0, 0.0, 0.0, 0.0, 0.0, 0.0, 0.0, 0.0, 0.0, 0.0, 0.0, 0.0, 0.0, 0.0, 0.0, 0.0, 0.0, 0.0, 0.0, 0.0, 0.0, 0.0, 0.0, 0.0, 0.0, 0.0, 0.0, 0.0, 0.0, 0.0, 0.0, 0.0, 0.0, 0.0, 0.0, 0.0, 0.0, 0.0, 0.0, 0.0, 0.0, 0.0, 0.0, 0.0, 0.0, 0.0, 0.0, 0.0, 0.0, 0.0, 0.0, 0.0, 0.0, 0.0, 0.0, 0.0, 0.0, 0.0, 0.0, 0.0, 0.0, 0.0, 0.0, 0.0, 0.0, 0.0, 0.0, 0.0, 0.0, 0.0, 0.0, 0.0, 0.0, 0.0, 0.0, 0.0, 0.0, 0.0, 0.0, 0.0, 0.0, 0.0, 0.0, 0.0, 0.0, 0.0, 0.0, 0.0, 0.0, 0.0, 0.0, 0.0, 0.0, 0.0, 0.0, 0.0, 0.0, 0.0, 0.0, 0.0, 0.0, 0.0, 0.0, 0.0, 0.0, 0.0, 0.0, 0.0, 0.0, 0.0, 0.0, 0.0, 0.0, 0.0, 0.0, 0.0, 0.0, 0.0, 0.0, 0.0, 0.0, 0.0, 0.0, 0.0, 0.0, 0.0, 0.0, 0.0, 0.0, 0.0, 0.0, 0.0, 0.0, 0.0, 0.0, 0.0, 0.0, 0.0, 0.0, 0.0, 0.0, 0.0, 0.0, 0.0, 0.0, 0.0, 0.0, 0.0, 0.0, 0.0, 0.0, 0.0, 0.0, 0.0, 0.0, 0.0, 0.0, 0.0, 0.0, 0.0, 0.0, 0.0, 0.0, 0.0, 0.0, 0.0, 0.0, 0.0, 0.0, 0.0, 0.0, 0.0, 0.0, 0.0, 0.0, 0.0, 0.0, 0.0, 0.0, 0.0, 0.0, 0.0, 0.0, 0.0, 0.0, 0.0, 0.0, 0.0, 0.0, 0.0, 0.0, 0.0, 0.0, 0.0, 0.0, 0.0, 0.0, 0.0, 0.0, 0.0, 0.0, 0.0, 0.0, 0.0, 0.0, 0.0, 0.0, 0.0, 0.0, 0.0, 0.0, 0.0, 0.0, 0.0, 0.0, 0.0, 0.0, 0.0, 0.0, 0.0, 0.0, 0.0, 0.0, 0.0, 0.0, 0.0, 0.0, 0.0, 0.0, 0.0, 0.0, 0.0, 0.0, 0.0, 0.0, 0.0, 0.0, 0.0, 0.0, 0.0, 0.0, 0.0, 0.0, 0.0, 0.0, 0.0, 0.0, 0.0, 0.0, 0.0, 0.0, 0.0, 0.0, 0.0, 0.0, 0.0, 0.0, 0.0, 0.0, 0.0, 0.0, 0.0, 0.0, 0.0, 0.0, 0.0, 0.0, 0.0, 0.0, 0.0, 0.0, 0.0, 0.0, 0.0, 0.0, 0.0, 0.0, 0.0, 0.0, 0.0, 0.0, 0.0, 0.0, 0.0, 0.0, 0.0, 0.0, 0.0, 0.0, 0.0, 0.0, 0.0, 0.0, 0.0, 0.0, 0.0, 0.0, 0.0, 0.0, 0.0, 0.0, 0.0, 0.0, 0.0, 0.0, 0.0, 0.0, 0.0, 0.0, 0.0, 0.0, 0.0, 0.0, 0.0, 0.0, 0.0, 0.0, 0.0, 0.0, 0.0, 0.0, 0.0, 0.0, 0.0, 0.0, 0.0, 0.0, 0.0, 0.0, 0.0, 0.0, 0.0, 0.0, 0.0, 0.0, 0.0, 0.0, 0.0, 0.0, 0.0, 0.0, 0.0, 0.0, 0.0, 0.0, 0.0, 0.0, 0.0, 0.0, 0.0, 0.0, 0.0, 0.0, 0.0, 0.0, 0.0, 0.0, 0.0, 0.0, 0.0, 0.0, 0.0, 0.0, 0.0, 0.0, 0.0, 0.0, 0.0, 0.0, 0.0, 0.0, 0.0, 0.0, 0.0, 0.0, 0.0, 0.0, 0.0, 0.0, 0.0, 0.0, 0.0, 0.0, 0.0, 0.0, 0.0, 0.0, 0.0, 0.0, 0.0, 0.0, 0.0, 0.0, 0.0, 0.0, 0.0, 0.0, 0.0, 0.0, 0.0, 0.0, 0.0, 0.0, 0.0, 0.0, 0.0, 0.0, 0.0, 0.0, 0.0, 0.0, 0.0, 0.0, 0.0, 0.0, 0.0, 0.0, 0.0, 0.0, 0.0, 0.0, 0.0, 0.0, 0.0, 0.0, 0.0, 0.0, 0.0, 0.0, 0.0, 0.0, 0.0, 0.0, 0.0, 0.0, 0.0, 0.0, 0.0, 0.0, 0.0, 0.0, 0.0, 0.0, 0.0, 0.0, 0.0, 0.0, 0.0, 0.0, 0.0, 0.0, 0.0, 0.0, 0.0, 0.0, 0.0, 0.0, 0.0, 0.0, 0.0, 0.0, 0.0, 0.0, 0.0, 0.0, 0.0, 0.0, 0.0, 0.0, 0.0, 0.0, 0.0, 0.0, 0.0, 0.0, 0.0, 0.0, 0.0, 0.0, 0.0, 0.0, 0.0, 0.0, 0.0, 0.0, 0.0, 0.0, 0.0, 0.0, 0.0, 0.0, 0.0, 0.0, 0.0, 0.0, 0.0, 0.0, 0.0, 0.0, 0.0, 0.0, 0.0, 0.0, 0.0, 0.0, 0.0, 0.0, 0.0, 0.0, 0.0, 0.0, 0.0, 0.0, 0.0, 0.0, 0.0, 0.0, 0.0, 0.0, 0.0, 0.0, 0.0, 0.0, 0.0, 0.0, 0.0, 0.0, 0.0, 0.0, 0.0, 0.0, 0.0, 0.0, 0.0, 0.0, 0.0, 0.0, 0.0, 0.0, 0.0, 0.0, 0.0, 0.0, 0.0, 0.0, 0.0, 0.0, 0.0, 0.0, 0.0, 0.0, 0.0, 0.0, 0.0, 0.0, 0.0, 0.0, 0.0, 0.0, 0.0, 0.0, 0.0, 0.0, 0.0, 0.0, 0.0, 0.0, 0.0, 0.0, 0.0, 0.0, 0.0, 0.0, 0.0, 0.0, 0.0, 0.0, 0.0, 0.0, 0.0, 0.0, 0.0, 0.0, 0.0, 0.0, 0.0, 0.0, 0.0, 0.0, 0.0, 0.0, 0.0, 0.0, 0.0, 0.0, 0.0, 0.0, 0.0, 0.0, 0.0, 0.0, 0.0, 0.0, 0.0, 0.0, 0.0, 0.0, 0.0, 0.0, 0.0, 0.0, 0.0, 0.0, 0.0, 0.0, 0.0, 0.0, 0.0, 0.0, 0.0, 0.0, 0.0, 0.0, 0.0, 0.0, 0.0, 0.0, 0.0, 0.0, 0.0, 0.0, 0.0, 0.0, 0.0, 0.0, 0.0, 0.0, 0.0, 0.0, 0.0, 0.0, 0.0, 0.0, 0.0, 0.0, 0.0, 0.0, 0.0, 0.0, 0.0, 0.0, 0.0, 0.0, 0.0, 0.0, 0.0, 0.0, 0.0, 0.0, 0.0, 0.0, 0.0, 0.0, 0.0, 0.0, 0.0, 0.0, 0.0, 0.0, 0.0, 0.0, 0.0, 0.0, 0.0, 0.0, 0.0, 0.0, 0.0, 0.0, 0.0, 0.0, 0.0, 0.0, 0.0, 0.0, 0.0, 0.0, 0.0, 0.0, 0.0, 0.0, 0.0, 0.0, 0.0, 0.0, 0.0, 0.0, 0.0, 0.0, 0.0, 0.0, 0.0, 0.0, 0.0, 0.0, 0.0, 0.0, 0.0, 0.0, 0.0, 0.0, 0.0, 0.0, 0.0, 0.0, 0.0, 0.0, 0.0, 0.0, 0.0, 0.0, 0.0, 0.0, 0.0, 0.0, 0.0, 0.0, 0.0, 0.0, 0.0, 0.0, 0.0, 0.0, 0.0, 0.0, 0.0, 0.0, 0.0, 0.0, 0.0, 0.0, 0.0, 0.0, 0.0, 0.0, 0.0, 0.0, 0.0, 0.0, 0.0, 0.0, 0.0, 0.0, 0.0, 0.0, 0.0, 0.0, 0.0, 0.0, 0.0, 0.0, 0.0, 0.0, 0.0, 0.0, 0.0, 0.0, 0.0, 0.0, 0.0, 0.0, 0.0, 0.0, 0.0, 0.0, 0.0, 0.0, 0.0, 0.0, 0.0, 0.0, 0.0, 0.0, 0.0, 0.0, 0.0, 0.0, 0.0, 0.0, 0.0, 0.0, 0.0, 0.0, 0.0, 0.0, 0.0, 0.0, 0.0, 0.0, 0.0, 0.0, 0.0, 0.0, 0.0, 0.0, 0.0, 0.0, 0.0, 0.0, 0.0, 0.0, 0.0, 0.0, 0.0, 0.0, 0.0, 0.0, 0.0, 0.0, 0.0, 0.0, 0.0, 0.0, 0.0, 0.0, 0.0, 0.0, 0.0, 0.0, 0.0, 0.0, 0.0, 0.0, 0.0, 0.0, 0.0, 0.0, 0.0, 0.0, 0.0, 0.0, 0.0, 0.0, 0.0, 0.0, 0.0, 0.0, 0.0, 0.0, 0.0, 0.0, 0.0, 0.0, 0.0, 0.0, 0.0, 0.0, 0.0, 0.0, 0.0, 0.0, 0.0, 0.0, 0.0, 0.0, 0.0, 0.0, 0.0, 0.0, 0.0, 0.0, 0.0, 0.0, 0.0, 0.0, 0.0, 0.0, 0.0, 0.0, 0.0, 0.0, 0.0, 0.0, 0.0, 0.0, 0.0, 0.0, 0.0, 0.0, 0.0, 0.0, 0.0, 0.0, 0.0, 0.0, 0.0, 0.0, 0.0, 0.0, 0.0, 0.0, 0.0, 0.0, 0.0, 0.0, 0.0, 0.0, 0.0, 0.0, 0.0, 0.0, 0.0, 0.0, 0.0, 0.0, 0.0, 0.0, 0.0, 0.0, 0.0, 0.0, 0.0, 0.0, 0.0, 0.0, 0.0, 0.0, 0.0, 0.0, 0.0, 0.0, 0.0, 0.0, 0.0, 0.0, 0.0, 0.0, 0.0, 0.0, 0.0, 0.0, 0.0, 0.0, 0.0, 0.0, 0.0, 0.0, 0.0, 0.0, 0.0, 0.0, 0.0, 0.0, 0.0, 0.0, 0.0, 0.0, 0.0, 0.0, 0.0, 0.0, 0.0, 0.0, 0.0, 0.0, 0.0, 0.0, 0.0, 0.0, 0.0, 0.0, 0.0, 0.0, 0.0, 0.0, 0.0, 0.0, 0.0, 0.0, 0.0, 0.0, 0.0, 0.0, 0.0])
me_854.materials.append(mat_material_002)
me_854.update()
me_cube_028 = bpy.data.meshes.new('Cube.028')
me_cube_028.from_pydata([(-1.0, -31.0, -1.0), (-1.0, -31.0, 1.0), (-1.0, -29.0, -1.0), (-1.0, -29.0, 1.0), (1.0, -31.0, -1.0), (1.0, -31.0, 1.0), (1.0, -29.0, -1.0), (1.0, -29.0, 1.0), (-1.0, -31.0, -0.3333), (-1.0, -31.0, 0.3333), (-1.0, -29.0, 0.3333), (-1.0, -29.0, -0.3333), (1.0, -29.0, 0.3333), (1.0, -29.0, -0.3333), (1.0, -31.0, 0.3333), (1.0, -31.0, -0.3333), (-0.9344, -29.0, 0.3989), (-0.9344, -29.0, 0.9344), (0.9344, -29.0, 0.9344), (0.9344, -29.0, 0.3989), (0.9344, -31.0, 0.3989), (0.9344, -31.0, 0.9344), (-0.9344, -31.0, 0.9344), (-0.9344, -31.0, 0.3989), (0.9344, -31.0, -0.9344), (0.9344, -31.0, -0.3989), (-0.9344, -31.0, -0.3989), (-0.9344, -31.0, -0.9344), (0.9344, -31.0, -0.2678), (0.9344, -31.0, 0.2678), (-0.9344, -31.0, 0.2678), (-0.9344, -31.0, -0.2678), (-0.9344, -29.0, -0.9344), (-0.9344, -29.0, -0.3989), (0.9344, -29.0, -0.3989), (0.9344, -29.0, -0.9344), (-0.9344, -29.0, -0.2678), (-0.9344, -29.0, 0.2678), (0.9344, -29.0, 0.2678), (0.9344, -29.0, -0.2678), (-0.9344, -29.55, 0.9344), (-0.9344, -29.55, 0.3989), (0.9344, -29.55, 0.3989), (0.9344, -29.55, 0.9344), (0.9344, -30.45, 0.9344), (0.9344, -30.45, 0.3989), (-0.9344, -30.45, 0.3989), (-0.9344, -30.45, 0.9344), (0.9344, -30.45, -0.3989), (0.9344, -30.45, -0.9344), (-0.9344, -30.45, -0.9344), (-0.9344, -30.45, -0.3989), (0.9344, -30.45, 0.2678), (0.9344, -30.45, -0.2678), (-0.9344, -30.45, -0.2678), (-0.9344, -30.45, 0.2678), (-0.9344, -29.55, -0.3989), (-0.9344, -29.55, -0.9344), (0.9344, -29.55, -0.9344), (0.9344, -29.55, -0.3989), (-0.9344, -29.55, 0.2678), (-0.9344, -29.55, -0.2678), (0.9344, -29.55, -0.2678), (0.9344, -29.55, 0.2678)], [], [(9, 1, 3, 10), (20, 21, 44, 45), (12, 7, 5, 14), (16, 17, 40, 41), (2, 6, 4, 0), (7, 3, 1, 5), (38, 39, 62, 63), (34, 35, 58, 59), (6, 13, 15, 4), (13, 12, 14, 15), (37, 38, 63, 60), (30, 31, 54, 55), (0, 8, 11, 2), (8, 9, 10, 11), (10, 3, 17, 16), (3, 7, 18, 17), (7, 12, 19, 18), (12, 10, 16, 19), (14, 5, 21, 20), (5, 1, 22, 21), (1, 9, 23, 22), (9, 14, 20, 23), (4, 15, 25, 24), (15, 8, 26, 25), (8, 0, 27, 26), (0, 4, 24, 27), (15, 14, 29, 28), (14, 9, 30, 29), (9, 8, 31, 30), (8, 15, 28, 31), (2, 11, 33, 32), (11, 13, 34, 33), (13, 6, 35, 34), (6, 2, 32, 35), (11, 10, 37, 36), (10, 12, 38, 37), (12, 13, 39, 38), (13, 11, 36, 39), (41, 40, 43, 42), (45, 44, 47, 46), (49, 48, 51, 50), (53, 52, 55, 54), (57, 56, 59, 58), (61, 60, 63, 62), (19, 16, 41, 42), (24, 25, 48, 49), (23, 20, 45, 46), (28, 29, 52, 53), (17, 18, 43, 40), (27, 24, 49, 50), (32, 33, 56, 57), (21, 22, 47, 44), (31, 28, 53, 54), (36, 37, 60, 61), (18, 19, 42, 43), (25, 26, 51, 48), (35, 32, 57, 58), (22, 23, 46, 47), (29, 30, 55, 52), (39, 36, 61, 62), (26, 27, 50, 51), (33, 34, 59, 56)])
_uv = me_cube_028.uv_layers.new(name='UVMap')
_uv.uv.foreach_set('vector', [0.5417, 0.0, 0.625, 0.0, 0.625, 0.25, 0.5417, 0.25, 0.5499, 0.7582, 0.6168, 0.7582, 0.6168, 0.7582, 0.5499, 0.7582, 0.5417, 0.5, 0.625, 0.5, 0.625, 0.75, 0.5417, 0.75, 0.5499, 0.2582, 0.6168, 0.2582, 0.6168, 0.2582, 0.5499, 0.2582, 0.125, 0.5, 0.375, 0.5, 0.375, 0.75, 0.125, 0.75, 0.625, 0.5, 0.875, 0.5, 0.875, 0.75, 0.625, 0.75, 0.5335, 0.4918, 0.4665, 0.4918, 0.4665, 0.4918, 0.5335, 0.4918, 0.4501, 0.4918, 0.3832, 0.4918, 0.3832, 0.4918, 0.4501, 0.4918, 0.375, 0.5, 0.4583, 0.5, 0.4583, 0.75, 0.375, 0.75, 0.4583, 0.5, 0.5417, 0.5, 0.5417, 0.75, 0.4583, 0.75, 0.5335, 0.2582, 0.5335, 0.4918, 0.5335, 0.4918, 0.5335, 0.2582, 0.5335, 0.9918, 0.4665, 0.9918, 0.4665, 0.9918, 0.5335, 0.9918, 0.375, 0.0, 0.4583, 0.0, 0.4583, 0.25, 0.375, 0.25, 0.4583, 0.0, 0.5417, 0.0, 0.5417, 0.25, 0.4583, 0.25, 0.5417, 0.25, 0.625, 0.25, 0.6168, 0.2582, 0.5499, 0.2582, 0.625, 0.25, 0.625, 0.5, 0.6168, 0.4918, 0.6168, 0.2582, 0.625, 0.5, 0.5417, 0.5, 0.5499, 0.4918, 0.6168, 0.4918, 0.5417, 0.5, 0.5417, 0.25, 0.5499, 0.2582, 0.5499, 0.4918, 0.5417, 0.75, 0.625, 0.75, 0.6168, 0.7582, 0.5499, 0.7582, 0.625, 0.75, 0.625, 1.0, 0.6168, 0.9918, 0.6168, 0.7582, 0.625, 1.0, 0.5417, 1.0, 0.5499, 0.9918, 0.6168, 0.9918, 0.5417, 1.0, 0.5417, 0.75, 0.5499, 0.7582, 0.5499, 0.9918, 0.375, 0.75, 0.4583, 0.75, 0.4501, 0.7582, 0.3832, 0.7582, 0.4583, 0.75, 0.4583, 1.0, 0.4501, 0.9918, 0.4501, 0.7582, 0.4583, 1.0, 0.375, 1.0, 0.3832, 0.9918, 0.4501, 0.9918, 0.375, 1.0, 0.375, 0.75, 0.3832, 0.7582, 0.3832, 0.9918, 0.4583, 0.75, 0.5417, 0.75, 0.5335, 0.7582, 0.4665, 0.7582, 0.5417, 0.75, 0.5417, 1.0, 0.5335, 0.9918, 0.5335, 0.7582, 0.5417, 1.0, 0.4583, 1.0, 0.4665, 0.9918, 0.5335, 0.9918, 0.4583, 1.0, 0.4583, 0.75, 0.4665, 0.7582, 0.4665, 0.9918, 0.375, 0.25, 0.4583, 0.25, 0.4501, 0.2582, 0.3832, 0.2582, 0.4583, 0.25, 0.4583, 0.5, 0.4501, 0.4918, 0.4501, 0.2582, 0.4583, 0.5, 0.375, 0.5, 0.3832, 0.4918, 0.4501, 0.4918, 0.375, 0.5, 0.375, 0.25, 0.3832, 0.2582, 0.3832, 0.4918, 0.4583, 0.25, 0.5417, 0.25, 0.5335, 0.2582, 0.4665, 0.2582, 0.5417, 0.25, 0.5417, 0.5, 0.5335, 0.4918, 0.5335, 0.2582, 0.5417, 0.5, 0.4583, 0.5, 0.4665, 0.4918, 0.5335, 0.4918, 0.4583, 0.5, 0.4583, 0.25, 0.4665, 0.2582, 0.4665, 0.4918, 0.5499, 0.2582, 0.6168, 0.2582, 0.6168, 0.4918, 0.5499, 0.4918, 0.5499, 0.7582, 0.6168, 0.7582, 0.6168, 0.9918, 0.5499, 0.9918, 0.3832, 0.7582, 0.4501, 0.7582, 0.4501, 0.9918, 0.3832, 0.9918, 0.4665, 0.7582, 0.5335, 0.7582, 0.5335, 0.9918, 0.4665, 0.9918, 0.3832, 0.2582, 0.4501, 0.2582, 0.4501, 0.4918, 0.3832, 0.4918, 0.4665, 0.2582, 0.5335, 0.2582, 0.5335, 0.4918, 0.4665, 0.4918, 0.5499, 0.4918, 0.5499, 0.2582, 0.5499, 0.2582, 0.5499, 0.4918, 0.3832, 0.7582, 0.4501, 0.7582, 0.4501, 0.7582, 0.3832, 0.7582, 0.5499, 0.9918, 0.5499, 0.7582, 0.5499, 0.7582, 0.5499, 0.9918, 0.4665, 0.7582, 0.5335, 0.7582, 0.5335, 0.7582, 0.4665, 0.7582, 0.6168, 0.2582, 0.6168, 0.4918, 0.6168, 0.4918, 0.6168, 0.2582, 0.3832, 0.9918, 0.3832, 0.7582, 0.3832, 0.7582, 0.3832, 0.9918, 0.3832, 0.2582, 0.4501, 0.2582, 0.4501, 0.2582, 0.3832, 0.2582, 0.6168, 0.7582, 0.6168, 0.9918, 0.6168, 0.9918, 0.6168, 0.7582, 0.4665, 0.9918, 0.4665, 0.7582, 0.4665, 0.7582, 0.4665, 0.9918, 0.4665, 0.2582, 0.5335, 0.2582, 0.5335, 0.2582, 0.4665, 0.2582, 0.6168, 0.4918, 0.5499, 0.4918, 0.5499, 0.4918, 0.6168, 0.4918, 0.4501, 0.7582, 0.4501, 0.9918, 0.4501, 0.9918, 0.4501, 0.7582, 0.3832, 0.4918, 0.3832, 0.2582, 0.3832, 0.2582, 0.3832, 0.4918, 0.6168, 0.9918, 0.5499, 0.9918, 0.5499, 0.9918, 0.6168, 0.9918, 0.5335, 0.7582, 0.5335, 0.9918, 0.5335, 0.9918, 0.5335, 0.7582, 0.4665, 0.4918, 0.4665, 0.2582, 0.4665, 0.2582, 0.4665, 0.4918, 0.4501, 0.9918, 0.3832, 0.9918, 0.3832, 0.9918, 0.4501, 0.9918, 0.4501, 0.2582, 0.4501, 0.4918, 0.4501, 0.4918, 0.4501, 0.2582])
me_cube_028.update()

# ---- curves / text
cu_002 = bpy.data.curves.new('Окружность.002', 'CURVE')
cu_002.dimensions = '3D'
_sp = cu_002.splines.new('POLY'); _sp.points.add(99)
_sp.points.foreach_set('co', [-2.623e-10, 15.58, 1.08, 0.0, 0.9784, 15.55, 1.08, 0.0, 1.953, 15.46, 1.08, 0.0, 2.92, 15.31, 1.08, 0.0, 3.875, 15.09, 1.08, 0.0, 4.815, 14.82, 1.08, 0.0, 5.736, 14.49, 1.08, 0.0, 6.635, 14.1, 1.08, 0.0, 7.507, 13.66, 1.08, 0.0, 8.35, 13.16, 1.08, 0.0, 9.159, 12.61, 1.08, 0.0, 9.933, 12.01, 1.08, 0.0, 10.67, 11.36, 1.08, 0.0, 11.36, 10.67, 1.08, 0.0, 12.01, 9.933, 1.08, 0.0, 12.61, 9.159, 1.08, 0.0, 13.16, 8.35, 1.08, 0.0, 13.66, 7.507, 1.08, 0.0, 14.1, 6.635, 1.08, 0.0, 14.49, 5.736, 1.08, 0.0, 14.82, 4.815, 1.08, 0.0, 15.09, 3.875, 1.08, 0.0, 15.31, 2.92, 1.08, 0.0, 15.46, 1.953, 1.08, 0.0, 15.55, 0.9784, 1.08, 0.0, 15.58, -5.96e-10, 1.08, 0.0, 15.55, -0.9784, 1.08, 0.0, 15.46, -1.953, 1.08, 0.0, 15.31, -2.92, 1.08, 0.0, 15.09, -3.875, 1.08, 0.0, 14.82, -4.815, 1.08, 0.0, 14.49, -5.736, 1.08, 0.0, 14.1, -6.635, 1.08, 0.0, 13.66, -7.507, 1.08, 0.0, 13.16, -8.35, 1.08, 0.0, 12.61, -9.159, 1.08, 0.0, 12.01, -9.933, 1.08, 0.0, 11.36, -10.67, 1.08, 0.0, 10.67, -11.36, 1.08, 0.0, 9.933, -12.01, 1.08, 0.0, 9.159, -12.61, 1.08, 0.0, 8.35, -13.16, 1.08, 0.0, 7.507, -13.66, 1.08, 0.0, 6.635, -14.1, 1.08, 0.0, 5.736, -14.49, 1.08, 0.0, 4.815, -14.82, 1.08, 0.0, 3.875, -15.09, 1.08, 0.0, 2.92, -15.31, 1.08, 0.0, 1.953, -15.46, 1.08, 0.0, 0.9784, -15.55, 1.08, 0.0, -2.623e-10, -15.58, 1.08, 0.0, -0.9784, -15.55, 1.08, 0.0, -1.953, -15.46, 1.08, 0.0, -2.92, -15.31, 1.08, 0.0, -3.875, -15.09, 1.08, 0.0, -4.815, -14.82, 1.08, 0.0, -5.736, -14.49, 1.08, 0.0, -6.635, -14.1, 1.08, 0.0, -7.507, -13.66, 1.08, 0.0, -8.35, -13.16, 1.08, 0.0, -9.159, -12.61, 1.08, 0.0, -9.933, -12.01, 1.08, 0.0, -10.67, -11.36, 1.08, 0.0, -11.36, -10.67, 1.08, 0.0, -12.01, -9.933, 1.08, 0.0, -12.61, -9.159, 1.08, 0.0, -13.16, -8.35, 1.08, 0.0, -13.66, -7.507, 1.08, 0.0, -14.1, -6.635, 1.08, 0.0, -14.49, -5.736, 1.08, 0.0, -14.82, -4.815, 1.08, 0.0, -15.09, -3.875, 1.08, 0.0, -15.31, -2.92, 1.08, 0.0, -15.46, -1.953, 1.08, 0.0, -15.55, -0.9784, 1.08, 0.0, -15.58, -5.96e-10, 1.08, 0.0, -15.55, 0.9784, 1.08, 0.0, -15.46, 1.953, 1.08, 0.0, -15.31, 2.92, 1.08, 0.0, -15.09, 3.875, 1.08, 0.0, -14.82, 4.815, 1.08, 0.0, -14.49, 5.736, 1.08, 0.0, -14.1, 6.635, 1.08, 0.0, -13.66, 7.507, 1.08, 0.0, -13.16, 8.35, 1.08, 0.0, -12.61, 9.159, 1.08, 0.0, -12.01, 9.933, 1.08, 0.0, -11.36, 10.67, 1.08, 0.0, -10.67, 11.36, 1.08, 0.0, -9.933, 12.01, 1.08, 0.0, -9.159, 12.61, 1.08, 0.0, -8.35, 13.16, 1.08, 0.0, -7.507, 13.66, 1.08, 0.0, -6.635, 14.1, 1.08, 0.0, -5.736, 14.49, 1.08, 0.0, -4.815, 14.82, 1.08, 0.0, -3.875, 15.09, 1.08, 0.0, -2.92, 15.31, 1.08, 0.0, -1.953, 15.46, 1.08, 0.0, -0.9784, 15.55, 1.08, 0.0])
_sp.order_v = 0
_sp.resolution_v = 0
_sp.use_cyclic_u = True
_sp.use_endpoint_u = True
_sp.use_smooth = False
cu_002.materials.append(mat_material_002)
cu_002.bevel_depth = 0.01
cu_002.fill_mode = 'FULL'

# ---- objects
ob_x = bpy.data.objects.new('Окружность', me_x)
ob_001 = bpy.data.objects.new('Окружность.001', me_854)
ob_002 = bpy.data.objects.new('Окружность.002', cu_002)
ob_cube = bpy.data.objects.new('Cube', me_cube_028)

# ---- transforms, parenting, visibility, modifiers, constraints
ob_x.location = (0.0, -0.5, 0.0)
ob_001.location = (0.0, -0.5, 0.0)
ob_002.location = (0.0, -0.5, 0.0)
ob_cube.location = (-0.4, -16.0, 0.5)
ob_cube.scale = (0.4, 0.01, 0.5)

# ---- collection membership
scene.collection.objects.link(ob_x)
scene.collection.objects.link(ob_001)
scene.collection.objects.link(ob_002)
col_x.objects.link(ob_cube)

# ---- scene / render settings (as saved in the file)
scene.frame_start = 1; scene.frame_end = 250; scene.frame_set(1)
scene.render.engine = 'BLENDER_EEVEE_NEXT'
scene.cycles.sampling_pattern = 'TABULATED_SOBOL'
scene.eevee.ray_tracing_options.trace_max_roughness = 0.0
bpy.context.view_layer.update()

# ---- added for rendering (the .blend has no active camera and no usable light): camera, sun
cam_auto = bpy.data.cameras.new('AutoCamera')
cam_auto.lens = 50.0
cam_auto.sensor_width = 36.0
cam_auto.clip_end = 1000.0
ob_auto_camera = bpy.data.objects.new('AutoCamera', cam_auto)
scene.collection.objects.link(ob_auto_camera)
ob_auto_camera.location = (43.4382, -52.6258, 35.7905)
ob_auto_camera.rotation_euler = (1.09748, -7.21219e-08, 0.694738)
scene.camera = ob_auto_camera
light_auto_sun = bpy.data.lights.new('AutoSun', 'SUN')
light_auto_sun.energy = 3.0
light_auto_sun.angle = 0.0523599
ob_auto_sun = bpy.data.objects.new('AutoSun', light_auto_sun)
scene.collection.objects.link(ob_auto_sun)
ob_auto_sun.rotation_euler = (0.872665, 0.174533, 0.523599)
bpy.context.view_layer.update()

